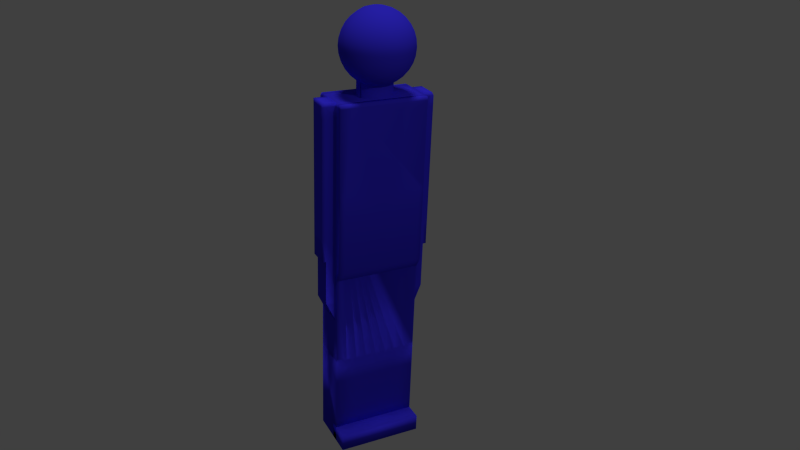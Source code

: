 # Source: new_model_upload.blend  (saved by Blender 2.68.0; exported with 4.5.12 LTS)
import bpy
from mathutils import Matrix  # noqa: F401  (used for matrix-valued properties, if any)

bpy.ops.wm.read_factory_settings(use_empty=True)
scene = bpy.context.scene
scene.name = 'Scene'

# ---- collections
col_collection_1 = bpy.data.collections.new('Collection 1'); scene.collection.children.link(col_collection_1)

# ---- materials (node trees are filled in below, after node groups)
mat_material_001 = bpy.data.materials.new('Material.001')
mat_material_001.alpha_threshold = 0.0
mat_material_001.use_transparent_shadow = False
mat_material_001.diffuse_color = (0.04349, 0.03094, 0.8524, 1.0)
mat_material_001.roughness = 0.5
mat_material_001.line_color = (0.0, 0.0, 0.0, 1.0)

# ---- material node trees

# ---- world
world_world = bpy.data.worlds.new('World'); scene.world = world_world
world_world.color = (0.05088, 0.05088, 0.05088)
world_world.use_sun_shadow = False
world_world.sun_shadow_jitter_overblur = 0.0
world_world.cycles.sampling_method = 'MANUAL'
world_world.cycles.sample_map_resolution = 256

# ---- cameras
cam_camera = bpy.data.cameras.new('Camera')
cam_camera.clip_end = 100.0
cam_camera.lens = 35.0
cam_camera.sensor_width = 32.0
cam_camera.sensor_height = 18.0
cam_camera.ortho_scale = 7.314
cam_camera.dof.focus_distance = 0.0
cam_camera.dof.aperture_fstop = 128.0

# ---- lights
light_hemi = bpy.data.lights.new('Hemi', 'SUN')
light_hemi.transmission_factor = 0.0
light_hemi.angle = 0.1993
light_hemi.energy = 1.0
light_hemi.shadow_buffer_clip_start = 0.5
light_hemi.shadow_soft_size = 0.1
light_hemi.shadow_cascade_max_distance = 1000.0
light_hemi.cycles.use_multiple_importance_sampling = False
light_lamp = bpy.data.lights.new('Lamp', 'POINT')
light_lamp.transmission_factor = 0.0
light_lamp.cutoff_distance = 30.0
light_lamp.energy = 100.0
light_lamp.shadow_buffer_clip_start = 1.001
light_lamp.shadow_soft_size = 0.1
light_lamp.shadow_maximum_resolution = 0.006
light_lamp.use_absolute_resolution = True
light_lamp.cycles.use_multiple_importance_sampling = False

# ---- meshes
me_sphere = bpy.data.meshes.new('Sphere')
me_sphere.from_pydata([(-0.1951, 0.0, 0.9808), (-0.3827, 0.0, 0.9239), (-0.508, 0.0, 0.8315), (-0.6595, 0.0, 0.7071), (-0.7839, 0.0, 0.5556), (-0.8763, 0.0, 0.3827), (-0.9332, 0.0, 0.1951), (-0.9524, 0.0, 7.55e-08), (-0.9332, 0.0, -0.1951), (-0.8763, 0.0, -0.3827), (-0.7839, 0.0, -0.5556), (-0.6595, 0.0, -0.7071), (-0.5556, 0.0, -0.8315), (-0.3827, 0.0, -0.9239), (-0.1951, 0.0, -0.9808), (-0.1913, 0.03806, 0.9808), (-0.3753, 0.07466, 0.9239), (-0.4973, 0.1084, 0.8315), (-0.6459, 0.1379, 0.7071), (-0.7679, 0.1622, 0.5556), (-0.8585, 0.1802, 0.3827), (-0.9143, 0.1913, 0.1951), (-0.9332, 0.1951, 1.192e-07), (-0.9143, 0.1913, -0.1951), (-0.8585, 0.1802, -0.3827), (-0.7679, 0.1622, -0.5556), (-0.6459, 0.1379, -0.7071), (-0.5449, 0.1084, -0.8315), (-0.3753, 0.07466, -0.9239), (-0.1913, 0.03806, -0.9808), (-0.1802, 0.07466, 0.9808), (-0.3536, 0.1464, 0.9239), (-0.4657, 0.2126, 0.8315), (-0.6057, 0.2706, 0.7071), (-0.7206, 0.3182, 0.5556), (-0.8059, 0.3536, 0.3827), (-0.8585, 0.3753, 0.1951), (-0.8763, 0.3827, 1.192e-07), (-0.8585, 0.3753, -0.1951), (-0.8059, 0.3536, -0.3827), (-0.7206, 0.3182, -0.5556), (-0.6057, 0.2706, -0.7071), (-0.5133, 0.2126, -0.8315), (-0.3536, 0.1464, -0.9239), (-0.1802, 0.07466, -0.9808), (-0.1622, 0.1084, 0.9808), (-0.3182, 0.2126, 0.9239), (-0.4143, 0.3087, 0.8315), (-0.5403, 0.3928, 0.7071), (-0.6437, 0.4619, 0.5556), (-0.7206, 0.5133, 0.3827), (-0.7679, 0.5449, 0.1951), (-0.7839, 0.5556, 1.192e-07), (-0.7679, 0.5449, -0.1951), (-0.7206, 0.5133, -0.3827), (-0.6437, 0.4619, -0.5556), (-0.5403, 0.3928, -0.7071), (-0.4619, 0.3087, -0.8315), (-0.3182, 0.2126, -0.9239), (-0.1622, 0.1084, -0.9808), (-0.1379, 0.1379, 0.9808), (-0.2706, 0.2706, 0.9239), (-0.3452, 0.3928, 0.8315), (-0.4524, 0.5, 0.7071), (-0.5403, 0.5879, 0.5556), (-0.6057, 0.6533, 0.3827), (-0.6459, 0.6935, 0.1951), (-0.6595, 0.7071, 1.192e-07), (-0.6459, 0.6935, -0.1951), (-0.6057, 0.6533, -0.3827), (-0.5403, 0.5879, -0.5556), (-0.4524, 0.5, -0.7071), (-0.3928, 0.3928, -0.8315), (-0.2706, 0.2706, -0.9239), (-0.1379, 0.1379, -0.9808), (-0.1084, 0.1622, 0.9808), (-0.2126, 0.3182, 0.9239), (-0.261, 0.4619, 0.8315), (-0.3452, 0.5879, 0.7071), (-0.4143, 0.6913, 0.5556), (-0.4657, 0.7682, 0.3827), (-0.4973, 0.8155, 0.1951), (-0.508, 0.8315, 1.192e-07), (-0.4973, 0.8155, -0.1951), (-0.4657, 0.7682, -0.3827), (-0.4143, 0.6913, -0.5556), (-0.3452, 0.5879, -0.7071), (-0.3087, 0.4619, -0.8315), (-0.2126, 0.3182, -0.9239), (-0.1084, 0.1622, -0.9808), (-0.07466, 0.1802, 0.9808), (-0.1464, 0.3536, 0.9239), (-0.2126, 0.5133, 0.8315), (-0.2706, 0.6533, 0.7071), (-0.2706, 0.7682, 0.5556), (-0.3059, 0.8536, 0.3827), (-0.3277, 0.9061, 0.1951), (-0.3351, 0.9239, 1.192e-07), (-0.3277, 0.9061, -0.1951), (-0.3059, 0.8536, -0.3827), (-0.3182, 0.7682, -0.5556), (-0.2706, 0.6533, -0.7071), (-0.2126, 0.5133, -0.8315), (-0.1464, 0.3536, -0.9239), (-0.07466, 0.1802, -0.9808), (-0.03806, 0.1913, 0.9808), (-0.07466, 0.3753, 0.9239), (-0.1084, 0.5449, 0.8315), (-0.1379, 0.6935, 0.7071), (-0.1622, 0.8155, 0.5556), (-0.1802, 0.9061, 0.3827), (-0.1913, 0.9619, 0.1951), (-0.1951, 0.9808, 1.192e-07), (-0.1913, 0.9619, -0.1951), (-0.1802, 0.9061, -0.3827), (-0.1622, 0.8155, -0.5556), (-0.1379, 0.6935, -0.7071), (-0.1084, 0.5449, -0.8315), (-0.07466, 0.3753, -0.9239), (-0.03806, 0.1913, -0.9808), (3.445e-07, 0.1951, 0.9808), (3.631e-07, 0.3827, 0.9239), (3.631e-07, 0.5556, 0.8315), (4.003e-07, 0.7071, 0.7071), (4.152e-07, 0.8315, 0.5556), (3.705e-07, 0.9239, 0.3827), (4.749e-07, 0.9808, 0.1951), (3.407e-07, 1.0, 1.192e-07), (4.749e-07, 0.9808, -0.1951), (3.407e-07, 0.9239, -0.3827), (4.152e-07, 0.8315, -0.5556), (4.003e-07, 0.7071, -0.7071), (3.929e-07, 0.5556, -0.8315), (3.556e-07, 0.3827, -0.9239), (3.147e-07, 0.1951, -0.9808), (0.03806, 0.1913, 0.9808), (0.07466, 0.3753, 0.9239), (0.1084, 0.5449, 0.8315), (0.138, 0.6935, 0.7071), (0.1622, 0.8155, 0.5556), (0.1802, 0.9061, 0.3827), (0.1913, 0.9619, 0.1951), (0.1951, 0.9808, 1.192e-07), (0.1913, 0.9619, -0.1951), (0.1802, 0.9061, -0.3827), (0.1622, 0.8155, -0.5556), (0.138, 0.6935, -0.7071), (0.1084, 0.5449, -0.8315), (0.07466, 0.3753, -0.9239), (0.03806, 0.1913, -0.9808), (0.07466, 0.1802, 0.9808), (0.1464, 0.3536, 0.9239), (0.2126, 0.5133, 0.8315), (0.2706, 0.6533, 0.7071), (0.3182, 0.7682, 0.5556), (0.3536, 0.8536, 0.3827), (0.3753, 0.9061, 0.1951), (0.3827, 0.9239, 1.192e-07), (0.3753, 0.9061, -0.1951), (0.3536, 0.8536, -0.3827), (0.3182, 0.7682, -0.5556), (0.2706, 0.6533, -0.7071), (0.2126, 0.5133, -0.8315), (0.1464, 0.3536, -0.9239), (0.07466, 0.1802, -0.9808), (0.1084, 0.1622, 0.9808), (0.2126, 0.3182, 0.9239), (0.3087, 0.4619, 0.8315), (0.3928, 0.5879, 0.7071), (0.4619, 0.6913, 0.5556), (0.5133, 0.7682, 0.3827), (0.5449, 0.8155, 0.1951), (0.5556, 0.8315, 1.192e-07), (0.5449, 0.8155, -0.1951), (0.5133, 0.7682, -0.3827), (0.4619, 0.6913, -0.5556), (0.3928, 0.5879, -0.7071), (0.3087, 0.4619, -0.8315), (0.2126, 0.3182, -0.9239), (0.1084, 0.1622, -0.9808), (0.138, 0.1379, 0.9808), (0.2706, 0.2706, 0.9239), (0.3928, 0.3928, 0.8315), (0.5, 0.5, 0.7071), (0.5879, 0.5879, 0.5556), (0.6533, 0.6533, 0.3827), (0.6935, 0.6935, 0.1951), (0.7071, 0.7071, 1.192e-07), (0.6935, 0.6935, -0.1951), (0.6533, 0.6533, -0.3827), (0.5879, 0.5879, -0.5556), (0.5, 0.5, -0.7071), (0.3928, 0.3928, -0.8315), (0.2706, 0.2706, -0.9239), (0.138, 0.1379, -0.9808), (0.1622, 0.1084, 0.9808), (0.3182, 0.2126, 0.9239), (0.4619, 0.3087, 0.8315), (0.5879, 0.3928, 0.7071), (0.6913, 0.4619, 0.5556), (0.7629, 0.5133, 0.3827), (0.8102, 0.5449, 0.1951), (0.8262, 0.5556, 1.192e-07), (0.8155, 0.5449, -0.1951), (0.7682, 0.5133, -0.3827), (0.6913, 0.4619, -0.5556), (0.5879, 0.3928, -0.7071), (0.4619, 0.3087, -0.8315), (0.3182, 0.2126, -0.9239), (0.1622, 0.1084, -0.9808), (0.1802, 0.07466, 0.9808), (0.3536, 0.1464, 0.9239), (0.5133, 0.2126, 0.8315), (0.6533, 0.2706, 0.7071), (0.7682, 0.3182, 0.5556), (0.8482, 0.3536, 0.3827), (0.9008, 0.3753, 0.1951), (0.9186, 0.3827, 1.192e-07), (0.9061, 0.3753, -0.1951), (0.8536, 0.3536, -0.3827), (0.7682, 0.3182, -0.5556), (0.6533, 0.2706, -0.7071), (0.5133, 0.2126, -0.8315), (0.3536, 0.1464, -0.9239), (0.1802, 0.07466, -0.9808), (0.1913, 0.03806, 0.9808), (0.3753, 0.07466, 0.9239), (0.5449, 0.1084, 0.8315), (0.6935, 0.1379, 0.7071), (0.8155, 0.1622, 0.5556), (0.9008, 0.1802, 0.3827), (0.9566, 0.1913, 0.1951), (0.9755, 0.1951, 1.192e-07), (0.9619, 0.1913, -0.1951), (0.9061, 0.1802, -0.3827), (0.8155, 0.1622, -0.5556), (0.6935, 0.1379, -0.7071), (0.5449, 0.1084, -0.8315), (0.3753, 0.07466, -0.9239), (0.1913, 0.03806, -0.9808), (0.1951, -3.353e-08, 0.9808), (0.3827, -5.215e-08, 0.9239), (0.5556, -6.706e-08, 0.8315), (0.7071, -5.96e-08, 0.7071), (0.8315, -1.043e-07, 0.5556), (0.9239, -1.49e-07, 0.3827), (0.9808, -1.49e-07, 0.1951), (1.0, -1.043e-07, 1.192e-07), (0.9808, -1.49e-07, -0.1951), (0.9239, -4.47e-08, -0.3827), (0.8315, -1.043e-07, -0.5556), (0.7071, -5.96e-08, -0.7071), (0.5556, -9.686e-08, -0.8315), (0.3827, -2.235e-08, -0.9239), (0.1951, 0.0, -0.9808), (0.1913, -0.03806, 0.9808), (0.3753, -0.07466, 0.9239), (0.5449, -0.1084, 0.8315), (0.6935, -0.1379, 0.7071), (0.8155, -0.1622, 0.5556), (0.9008, -0.1802, 0.3827), (0.9566, -0.1913, 0.1951), (0.9755, -0.1951, 1.192e-07), (0.9619, -0.1913, -0.1951), (0.9061, -0.1802, -0.3827), (0.8155, -0.1622, -0.5556), (0.6935, -0.1379, -0.7071), (0.5449, -0.1084, -0.8315), (0.3753, -0.07466, -0.9239), (0.1913, -0.03806, -0.9808), (0.1802, -0.07466, 0.9808), (0.3536, -0.1464, 0.9239), (0.5133, -0.2126, 0.8315), (0.6533, -0.2706, 0.7071), (0.7682, -0.3182, 0.5556), (0.8482, -0.3536, 0.3827), (0.9008, -0.3753, 0.1951), (0.9186, -0.3827, 1.192e-07), (0.9061, -0.3753, -0.1951), (0.8536, -0.3536, -0.3827), (0.7682, -0.3182, -0.5556), (0.6533, -0.2706, -0.7071), (0.5133, -0.2126, -0.8315), (0.3536, -0.1464, -0.9239), (0.1802, -0.07466, -0.9808), (0.1622, -0.1084, 0.9808), (0.3182, -0.2126, 0.9239), (0.4619, -0.3087, 0.8315), (0.5879, -0.3928, 0.7071), (0.6913, -0.4619, 0.5556), (0.7629, -0.5133, 0.3827), (0.8102, -0.5449, 0.1951), (0.8262, -0.5556, 1.192e-07), (0.8155, -0.5449, -0.1951), (0.7682, -0.5133, -0.3827), (0.6913, -0.4619, -0.5556), (0.5879, -0.3928, -0.7071), (0.4619, -0.3087, -0.8315), (0.3182, -0.2126, -0.9239), (0.1622, -0.1084, -0.9808), (0.138, -0.1379, 0.9808), (0.2706, -0.2706, 0.9239), (0.3928, -0.3928, 0.8315), (0.5, -0.5, 0.7071), (0.5879, -0.5879, 0.5556), (0.6533, -0.6533, 0.3827), (0.6935, -0.6935, 0.1951), (0.7071, -0.7071, 1.192e-07), (0.6935, -0.6935, -0.1951), (0.6533, -0.6533, -0.3827), (0.5879, -0.5879, -0.5556), (0.5, -0.5, -0.7071), (0.3928, -0.3928, -0.8315), (0.2706, -0.2706, -0.9239), (0.1379, -0.1379, -0.9808), (0.1084, -0.1622, 0.9808), (0.2126, -0.3182, 0.9239), (0.3087, -0.4619, 0.8315), (0.3928, -0.5879, 0.7071), (0.4619, -0.6913, 0.5556), (0.5133, -0.7682, 0.3827), (0.5449, -0.8155, 0.1951), (0.5556, -0.8315, 1.192e-07), (0.5449, -0.8155, -0.1951), (0.5133, -0.7682, -0.3827), (0.4619, -0.6913, -0.5556), (0.3928, -0.5879, -0.7071), (0.3087, -0.4619, -0.8315), (0.2126, -0.3182, -0.9239), (0.1084, -0.1622, -0.9808), (3.258e-07, 0.0, -1.0), (0.07466, -0.1802, 0.9808), (0.1464, -0.3536, 0.9239), (0.2126, -0.5133, 0.8315), (0.2706, -0.6533, 0.7071), (0.3182, -0.7682, 0.5556), (0.3536, -0.8536, 0.3827), (0.3753, -0.9061, 0.1951), (0.3827, -0.9239, 1.192e-07), (0.3753, -0.9061, -0.1951), (0.3536, -0.8536, -0.3827), (0.3182, -0.7682, -0.5556), (0.2706, -0.6533, -0.7071), (0.2126, -0.5133, -0.8315), (0.1464, -0.3536, -0.9239), (0.07466, -0.1802, -0.9808), (0.03806, -0.1913, 0.9808), (0.07466, -0.3753, 0.9239), (0.1084, -0.5449, 0.8315), (0.1379, -0.6935, 0.7071), (0.1622, -0.8155, 0.5556), (0.1802, -0.9061, 0.3827), (0.1913, -0.9619, 0.1951), (0.1951, -0.9808, 1.192e-07), (0.1913, -0.9619, -0.1951), (0.1802, -0.9061, -0.3827), (0.1622, -0.8155, -0.5556), (0.1379, -0.6935, -0.7071), (0.1084, -0.5449, -0.8315), (0.07466, -0.3753, -0.9239), (0.03806, -0.1913, -0.9808), (2.774e-07, -0.1951, 0.9808), (2.513e-07, -0.3827, 0.9239), (2.29e-07, -0.5556, 0.8315), (0.04762, -0.7071, 0.7071), (0.04762, -0.8315, 0.5556), (0.04762, -0.9239, 0.3827), (0.04762, -0.9808, 0.1951), (0.04762, -1.0, 1.192e-07), (0.04762, -0.9808, -0.1951), (1.768e-07, -0.9239, -0.3827), (2.215e-07, -0.8315, -0.5556), (2.215e-07, -0.7071, -0.7071), (2.141e-07, -0.5556, -0.8315), (3.109e-07, -0.3827, -0.9239), (3.147e-07, -0.1951, -0.9808), (-0.03806, -0.1913, 0.9808), (-0.07466, -0.3753, 0.9239), (-0.1084, -0.5449, 0.8315), (-0.09033, -0.6935, 0.7071), (-0.1146, -0.8155, 0.5556), (-0.1326, -0.9061, 0.3827), (-0.1437, -0.9619, 0.1951), (-0.1475, -0.9808, 1.192e-07), (-0.1437, -0.9619, -0.1951), (-0.1326, -0.9061, -0.3827), (-0.1146, -0.8155, -0.5556), (-0.09033, -0.6935, -0.7071), (-0.1084, -0.5449, -0.8315), (-0.07466, -0.3753, -0.9239), (-0.03806, -0.1913, -0.9808), (-0.07466, -0.1802, 0.9808), (-0.1464, -0.3536, 0.9239), (-0.165, -0.5133, 0.8315), (-0.223, -0.6533, 0.7071), (-0.2706, -0.7682, 0.5556), (-0.3059, -0.8536, 0.3827), (-0.3277, -0.9061, 0.1951), (-0.3351, -0.9239, 1.192e-07), (-0.3277, -0.9061, -0.1951), (-0.3059, -0.8536, -0.3827), (-0.2706, -0.7682, -0.5556), (-0.223, -0.6533, -0.7071), (-0.2126, -0.5133, -0.8315), (-0.1464, -0.3536, -0.9239), (-0.07466, -0.1802, -0.9808), (-0.1084, -0.1622, 0.9808), (-0.2126, -0.3182, 0.9239), (-0.261, -0.4619, 0.8315), (-0.3452, -0.5879, 0.7071), (-0.4143, -0.6913, 0.5556), (-0.4657, -0.7682, 0.3827), (-0.4973, -0.8155, 0.1951), (-0.508, -0.8315, 1.192e-07), (-0.4973, -0.8155, -0.1951), (-0.4657, -0.7682, -0.3827), (-0.4143, -0.6913, -0.5556), (-0.3452, -0.5879, -0.7071), (-0.3087, -0.4619, -0.8315), (-0.2126, -0.3182, -0.9239), (-0.1084, -0.1622, -0.9808), (-0.1379, -0.1379, 0.9808), (-0.2706, -0.2706, 0.9239), (-0.3452, -0.3928, 0.8315), (-0.4524, -0.5, 0.7071), (-0.5403, -0.5879, 0.5556), (-0.6057, -0.6533, 0.3827), (-0.6459, -0.6935, 0.1951), (-0.6595, -0.7071, 1.192e-07), (-0.6459, -0.6935, -0.1951), (-0.6057, -0.6533, -0.3827), (-0.5403, -0.5879, -0.5556), (-0.4524, -0.5, -0.7071), (-0.3928, -0.3928, -0.8315), (-0.2706, -0.2706, -0.9239), (-0.1379, -0.1379, -0.9808), (5.491e-08, -1.81e-07, 1.0), (-0.1622, -0.1084, 0.9808), (-0.3182, -0.2126, 0.9239), (-0.4143, -0.3087, 0.8315), (-0.5403, -0.3928, 0.7071), (-0.6437, -0.4619, 0.5556), (-0.7206, -0.5133, 0.3827), (-0.7679, -0.5449, 0.1951), (-0.7839, -0.5556, 1.192e-07), (-0.7679, -0.5449, -0.1951), (-0.7206, -0.5133, -0.3827), (-0.6437, -0.4619, -0.5556), (-0.5403, -0.3928, -0.7071), (-0.4619, -0.3087, -0.8315), (-0.3182, -0.2126, -0.9239), (-0.1622, -0.1084, -0.9808), (-0.1802, -0.07466, 0.9808), (-0.3536, -0.1464, 0.9239), (-0.4657, -0.2126, 0.8315), (-0.6057, -0.2706, 0.7071), (-0.7206, -0.3182, 0.5556), (-0.8059, -0.3536, 0.3827), (-0.8585, -0.3753, 0.1951), (-0.8763, -0.3827, 1.192e-07), (-0.8585, -0.3753, -0.1951), (-0.8059, -0.3536, -0.3827), (-0.7206, -0.3182, -0.5556), (-0.6057, -0.2706, -0.7071), (-0.5133, -0.2126, -0.8315), (-0.3536, -0.1464, -0.9239), (-0.1802, -0.07466, -0.9808), (-0.1913, -0.03806, 0.9808), (-0.3753, -0.07466, 0.9239), (-0.4973, -0.1084, 0.8315), (-0.6459, -0.1379, 0.7071), (-0.7679, -0.1622, 0.5556), (-0.8585, -0.1802, 0.3827), (-0.9143, -0.1913, 0.1951), (-0.9332, -0.1951, 1.192e-07), (-0.9143, -0.1913, -0.1951), (-0.8585, -0.1802, -0.3827), (-0.7679, -0.1622, -0.5556), (-0.6459, -0.1379, -0.7071), (-0.5449, -0.1084, -0.8315), (-0.3753, -0.07466, -0.9239), (-0.1913, -0.03806, -0.9808), (-0.6368, 1.204, -3.775), (-0.6368, -1.204, -3.775), (8.559e-07, -0.4812, -0.7167), (8.559e-07, -0.4812, -1.399), (-0.09906, -0.498, -0.7167), (-0.09906, -0.498, -1.399), (-0.1943, -0.4691, -0.7167), (-0.1943, -0.4691, -1.399), (-0.2821, -0.4222, -0.7167), (-0.2821, -0.4222, -1.399), (-0.359, -0.359, -0.7167), (-0.359, -0.359, -1.399), (-0.4222, -0.2821, -0.7167), (-0.4222, -0.2821, -1.399), (-0.4691, -0.1943, -0.7167), (-0.4691, -0.1943, -1.399), (-0.498, -0.09906, -0.7167), (-0.498, -0.09906, -1.399), (-0.5078, 1.203e-06, -0.7167), (-0.5078, 1.203e-06, -1.399), (-0.498, 0.09906, -0.7167), (-0.498, 0.09906, -1.399), (-0.4691, 0.1943, -0.7167), (-0.4691, 0.1943, -1.399), (-0.4222, 0.2821, -0.7167), (-0.4222, 0.2821, -1.399), (-0.359, 0.359, -0.7167), (-0.359, 0.359, -1.399), (-0.2821, 0.4222, -0.7167), (-0.2821, 0.4222, -1.399), (-0.1943, 0.4691, -0.7167), (-0.1943, 0.4691, -1.399), (-0.09906, 0.498, -0.7167), (-0.09906, 0.498, -1.399), (-0.1121, 0.5078, -0.7167), (-0.07907, 0.5078, -1.453), (-0.01308, 0.498, -0.7167), (0.01861, 0.498, -1.436), (0.08217, 0.4691, -0.7167), (0.1125, 0.4691, -1.421), (0.17, 0.4222, -0.7167), (0.1991, 0.4222, -1.406), (0.2469, 0.359, -0.7167), (0.275, 0.359, -1.393), (0.3101, 0.2821, -0.7167), (0.3372, 0.2821, -1.383), (0.357, 0.1943, -0.7167), (0.3835, 0.1943, -1.375), (0.3859, 0.09906, -0.7167), (0.412, 0.09906, -1.37), (0.3956, 7.514e-07, -0.7167), (0.4216, 7.525e-07, -1.368), (0.3859, -0.09906, -0.7167), (0.412, -0.09906, -1.37), (0.357, -0.1943, -0.7167), (0.3835, -0.1943, -1.375), (0.31, -0.2821, -0.7167), (0.3372, -0.2821, -1.383), (0.2469, -0.359, -0.7167), (0.275, -0.359, -1.393), (0.17, -0.4222, -0.7167), (0.1991, -0.4222, -1.406), (0.08217, -0.4691, -0.7167), (0.1125, -0.4691, -1.421), (0.09906, -0.4715, -0.7167), (0.1292, -0.4715, -1.418), (0.3978, 1.204, -3.775), (0.3978, -1.204, -3.775), (-0.6368, -1.204, -1.367), (-0.6368, 1.204, -1.367), (0.3978, 1.204, -1.367), (0.3978, -1.204, -1.367), (-0.6368, 1.204, -8.816), (-0.6368, -1.204, -8.816), (0.3978, 1.204, -8.816), (0.3978, -1.204, -8.816), (-0.6368, 1.204, -8.816), (-0.6368, -1.204, -8.816), (0.3978, 1.204, -8.816), (0.3978, -1.204, -8.816), (-0.6368, 1.204, -11.58), (-0.6368, -1.204, -11.58), (0.3978, 1.204, -11.58), (0.3978, -1.204, -11.58), (0.508, 1.204, -11.58), (0.508, -1.204, -11.58), (0.8809, 1.204, -11.58), (0.8809, -1.204, -11.58), (0.508, 1.204, -11.1), (0.508, -1.204, -11.1), (0.8809, 1.204, -11.1), (0.8809, -1.204, -11.1), (-0.6368, -1.204, -6.296), (0.3978, -1.204, -6.296), (-0.04874, -1.204, -8.816), (-0.04874, -1.204, -1.367), (0.3978, -1.204, -2.571), (-0.6368, -1.204, -2.571), (-0.6368, -1.204, -7.556), (0.3978, -1.204, -7.556), (0.2453, -1.204, -8.816), (0.2453, -1.204, -3.775), (-0.3428, -1.204, -1.367), (0.3978, -1.204, -3.173), (-0.6368, -1.204, -1.969), (-0.6368, -1.204, -5.035), (0.3978, -1.204, -5.035), (-0.3428, -1.204, -8.816), (-0.3428, -1.204, -3.775), (0.2453, -1.204, -1.367), (0.3978, -1.204, -1.969), (-0.6368, -1.204, -3.173), (-0.04874, -1.204, -7.556), (0.2453, -1.204, -6.296), (-0.3428, -1.204, -6.296), (0.2453, -1.204, -2.571), (-0.3428, -1.204, -2.571), (-0.3428, -1.204, -7.556), (-0.3428, -1.204, -3.173), (0.2453, -1.204, -7.556), (0.2453, -1.204, -5.035), (-0.3428, -1.204, -5.035), (0.2453, -1.204, -3.173), (0.2453, -1.204, -1.969), (-0.3428, -1.204, -1.969), (-0.6368, -1.204, -8.186), (0.3978, -1.204, -8.186), (0.3923, -1.204, -8.816), (0.3923, -1.204, -3.775), (-0.4898, -1.204, -1.367), (0.3978, -1.204, -3.474), (-0.6368, -1.204, -1.668), (-0.6368, -1.204, -4.405), (0.3978, -1.204, -4.405), (-0.4898, -1.204, -8.816), (-0.4898, -1.204, -3.775), (0.3923, -1.204, -1.367), (0.3978, -1.204, -1.668), (-0.6368, -1.204, -3.474), (-0.04874, -1.204, -8.186), (0.3923, -1.204, -6.296), (0.3923, -1.204, -2.571), (-0.6368, -1.204, -6.926), (0.3978, -1.204, -6.926), (0.09828, -1.204, -8.816), (-0.1958, -1.204, -1.367), (0.3978, -1.204, -2.872), (-0.6368, -1.204, -2.27), (-0.6368, -1.204, -5.665), (0.3978, -1.204, -5.665), (-0.1958, -1.204, -8.816), (0.09828, -1.204, -1.367), (0.3978, -1.204, -2.27), (-0.6368, -1.204, -2.872), (-0.04874, -1.204, -6.926), (-0.4898, -1.204, -6.296), (-0.4898, -1.204, -2.571), (-0.3428, -1.204, -8.186), (-0.3428, -1.204, -6.983), (-0.1958, -1.204, -7.556), (-0.4898, -1.204, -7.556), (-0.3428, -1.204, -3.474), (-0.3428, -1.204, -2.872), (-0.4898, -1.204, -3.173), (0.2453, -1.204, -8.186), (0.2453, -1.204, -6.983), (0.3923, -1.204, -7.556), (0.09828, -1.204, -7.556), (0.2453, -1.204, -5.665), (0.2453, -1.204, -4.405), (0.3923, -1.204, -5.035), (-0.3428, -1.204, -5.665), (-0.3428, -1.204, -4.405), (-0.4898, -1.204, -5.035), (0.2453, -1.204, -3.474), (0.2453, -1.204, -2.872), (0.3923, -1.204, -3.173), (0.2453, -1.204, -2.27), (0.2453, -1.204, -1.668), (0.3923, -1.204, -1.969), (-0.3428, -1.204, -2.27), (-0.3428, -1.204, -1.668), (-0.4898, -1.204, -1.969), (-0.4898, -1.204, -8.186), (-0.4898, -1.204, -3.474), (0.09828, -1.204, -8.186), (-0.4898, -1.204, -5.665), (-0.4898, -1.204, -2.27), (-0.1958, -1.204, -8.186), (-0.1958, -1.204, -6.926), (-0.4898, -1.204, -6.926), (-0.4898, -1.204, -2.872), (0.3923, -1.204, -8.186), (0.3923, -1.204, -6.926), (0.09828, -1.204, -6.926), (0.3923, -1.204, -5.665), (0.3923, -1.204, -4.405), (-0.4898, -1.204, -4.405), (0.3923, -1.204, -3.474), (0.3923, -1.204, -2.872), (0.3923, -1.204, -2.27), (0.3923, -1.204, -1.668), (-0.4898, -1.204, -1.668), (0.09828, 1.553, -3.173), (0.2453, 1.553, -2.872), (-0.04874, -1.47, -5.665), (0.2453, 1.553, -3.474), (0.2453, -1.472, -3.775), (-0.3428, -1.472, -1.367), (-0.3428, -1.472, -3.775), (0.2453, -1.472, -1.367), (-0.1958, 1.553, -2.571), (0.2453, -1.472, -6.296), (-0.3428, -1.472, -6.296), (-0.04874, 1.553, -2.27), (-0.04874, 1.553, -2.872), (0.2453, -1.472, -2.571), (-0.3428, -1.472, -2.571), (-0.3428, -1.472, -3.173), (0.2453, -1.472, -5.035), (-0.3428, -1.472, -5.035), (0.2453, -1.472, -3.173), (0.2453, -1.472, -1.969), (-0.3428, -1.472, -1.969), (-0.04874, 1.553, -5.665), (-0.04874, -1.47, -6.983), (-0.1958, 1.553, -1.367), (0.09828, 1.553, -3.775), (0.09828, 1.553, -1.367), (-0.1958, 1.553, -3.775), (0.09828, 1.553, -2.571), (-0.04874, 1.553, -1.668), (-0.04874, 1.553, -3.474), (-0.1958, -1.47, -6.296), (-0.04874, -1.472, -5.665), (-0.3428, -1.47, -6.296), (-0.04874, 1.553, -4.405), (0.2453, 1.553, -1.969), (-0.3428, 1.553, -1.969), (-0.3428, -1.472, -6.983), (-0.3428, -1.472, -3.474), (-0.3428, -1.472, -2.872), (-0.3428, 1.553, -3.173), (0.2453, -1.472, -6.983), (0.2453, -1.472, -5.665), (0.2453, -1.472, -4.405), (0.2453, 1.553, -5.035), (-0.3428, -1.472, -5.665), (-0.3428, -1.472, -4.405), (-0.3428, 1.553, -5.035), (0.2453, -1.472, -3.474), (0.2453, -1.472, -2.872), (0.2453, 1.553, -3.173), (0.2453, -1.472, -2.27), (0.2453, -1.472, -1.668), (0.2453, 1.553, -2.571), (-0.3428, -1.472, -2.27), (-0.3428, -1.472, -1.668), (-0.3428, 1.553, -2.571), (0.09828, -1.472, -5.665), (-0.04874, 1.553, -1.969), (-0.04874, 1.553, -3.173), (0.2453, -1.47, -6.296), (-0.04874, 1.553, -5.035), (-0.3428, 1.553, -1.367), (-0.04874, -1.47, -6.296), (0.2453, 1.553, -3.775), (-0.1958, -1.472, -5.665), (0.2453, 1.553, -1.367), (-0.3428, 1.553, -3.775), (-0.04874, 1.553, -2.571), (-0.04874, 1.553, -1.367), (-0.04874, 1.553, -3.775), (-0.6368, 1.204, -6.296), (0.3978, 1.204, -6.296), (-0.04874, 1.204, -8.816), (0.3978, 1.204, -2.571), (-0.04874, 1.204, -1.367), (-0.6368, 1.204, -2.571), (-0.6368, 1.204, -5.035), (0.3978, 1.204, -5.035), (-0.3428, 1.204, -8.816), (-0.3428, 1.204, -3.775), (0.3978, 1.204, -3.173), (0.2453, 1.204, -1.367), (-0.6368, 1.204, -3.173), (-0.6368, 1.204, -7.556), (0.3978, 1.204, -7.556), (0.2453, 1.204, -8.816), (0.2453, 1.204, -3.775), (0.3978, 1.204, -1.969), (-0.3428, 1.204, -1.367), (-0.6368, 1.204, -1.969), (-0.04874, 1.204, -7.556), (-0.3428, 1.204, -6.296), (0.2453, 1.204, -6.296), (-0.3428, 1.204, -2.571), (0.2453, 1.204, -2.571), (0.2453, 1.204, -7.556), (0.2453, 1.204, -3.173), (-0.3428, 1.204, -7.556), (-0.3428, 1.204, -5.035), (0.2453, 1.204, -5.035), (-0.3428, 1.204, -3.173), (-0.3428, 1.204, -1.969), (0.2453, 1.204, -1.969), (-0.6368, 1.204, -4.405), (0.3978, 1.204, -4.405), (-0.4898, 1.204, -8.816), (-0.4898, 1.204, -3.775), (0.3978, 1.204, -3.474), (0.3923, 1.204, -1.367), (-0.6368, 1.204, -3.474), (-0.6368, 1.204, -8.186), (0.3978, 1.204, -8.186), (0.3923, 1.204, -8.816), (0.3923, 1.204, -3.775), (0.3978, 1.204, -1.668), (-0.4898, 1.204, -1.367), (-0.6368, 1.204, -1.668), (-0.04874, 1.204, -8.186), (-0.4898, 1.204, -6.296), (-0.4898, 1.204, -2.571), (-0.6368, 1.204, -5.665), (0.3978, 1.204, -5.665), (-0.1958, 1.204, -8.816), (0.3978, 1.204, -2.872), (0.09828, 1.204, -1.367), (-0.6368, 1.204, -2.872), (-0.6368, 1.204, -6.926), (0.3978, 1.204, -6.926), (0.09828, 1.204, -8.816), (0.3978, 1.204, -2.27), (-0.1958, 1.204, -1.367), (-0.6368, 1.204, -2.27), (-0.04874, 1.204, -6.978), (0.3923, 1.204, -6.296), (0.3923, 1.204, -2.571), (0.2453, 1.204, -8.186), (0.2453, 1.204, -6.978), (0.09828, 1.204, -7.556), (0.3923, 1.204, -7.556), (0.2453, 1.204, -3.474), (0.2453, 1.204, -2.872), (0.3923, 1.204, -3.173), (-0.3428, 1.204, -8.186), (-0.3428, 1.204, -6.978), (-0.4898, 1.204, -7.556), (-0.1958, 1.204, -7.556), (-0.3428, 1.204, -5.665), (-0.3428, 1.204, -4.405), (-0.4898, 1.204, -5.035), (0.2453, 1.204, -5.665), (0.2453, 1.204, -4.405), (0.3923, 1.204, -5.035), (-0.3428, 1.204, -3.474), (-0.3428, 1.204, -2.872), (-0.4898, 1.204, -3.173), (-0.3428, 1.204, -2.27), (-0.3428, 1.204, -1.668), (-0.4898, 1.204, -1.969), (0.2453, 1.204, -2.27), (0.2453, 1.204, -1.668), (0.3923, 1.204, -1.969), (0.3923, 1.204, -8.186), (0.3923, 1.204, -3.474), (-0.1958, 1.204, -8.186), (0.3923, 1.204, -5.665), (0.3923, 1.204, -2.27), (0.09828, 1.204, -8.186), (0.09828, 1.204, -6.978), (0.3923, 1.204, -6.926), (0.3923, 1.204, -2.872), (-0.4898, 1.204, -8.186), (-0.4898, 1.204, -6.926), (-0.1958, 1.204, -6.978), (-0.4898, 1.204, -5.665), (-0.4898, 1.204, -4.405), (0.3923, 1.204, -4.405), (-0.4898, 1.204, -3.474), (-0.4898, 1.204, -2.872), (-0.4898, 1.204, -2.27), (-0.4898, 1.204, -1.668), (0.3923, 1.204, -1.668), (-0.3428, 1.458, -3.775), (0.2453, 1.458, -1.367), (0.2453, 1.458, -3.775), (-0.3428, 1.458, -1.367), (-0.3428, 1.458, -6.296), (0.2453, 1.458, -6.296), (-0.3428, 1.458, -2.571), (0.2453, 1.458, -2.571), (0.2453, 1.458, -3.173), (-0.3428, 1.458, -5.035), (0.2453, 1.458, -5.035), (-0.3428, 1.458, -3.173), (-0.3428, 1.458, -1.969), (0.2453, 1.458, -1.969), (-0.04874, 1.458, -5.665), (0.2453, 1.458, -6.978), (0.2453, 1.458, -3.474), (0.2453, 1.458, -2.872), (-0.3428, 1.458, -6.978), (-0.3428, 1.458, -5.665), (-0.3428, 1.458, -4.405), (0.2453, 1.458, -5.665), (0.2453, 1.458, -4.405), (-0.3428, 1.458, -3.474), (-0.3428, 1.458, -2.872), (-0.3428, 1.458, -2.27), (-0.3428, 1.458, -1.668), (0.2453, 1.458, -2.27), (0.2453, 1.458, -1.668), (-0.1958, 1.458, -5.665), (0.09828, 1.458, -5.665), (0.3978, 0.0, -11.58), (0.3978, 0.0, -8.816), (0.3978, 1.204, -4.09), (0.3978, -1.204, -8.501), (0.3978, 0.0, -8.816), (0.3978, 0.0, -3.775), (0.3978, -1.204, -3.624), (0.3978, 0.0, -1.367), (0.3978, 1.204, -3.624), (0.3978, 1.204, -10.2), (0.3978, -1.204, -10.2), (0.3978, -1.204, -4.09), (0.3978, -1.204, -1.517), (0.3978, -1.204, -6.611), (0.3978, -1.204, -2.721), (0.3978, -1.204, -5.981), (0.3978, -1.204, -2.42), (0.3978, -1.204, -7.871), (0.3978, -1.204, -3.323), (0.3978, -1.204, -4.72), (0.3978, -1.204, -1.818), (0.3978, -1.204, -7.241), (0.3978, -1.204, -3.022), (0.3978, -1.204, -5.35), (0.3978, -1.204, -2.119), (0.3978, 1.204, -8.501), (0.3978, 1.204, -1.517), (0.3978, 1.204, -5.981), (0.3978, 1.204, -2.721), (0.3978, 1.204, -6.611), (0.3978, 1.204, -2.42), (0.3978, 1.204, -4.72), (0.3978, 1.204, -3.323), (0.3978, 1.204, -7.871), (0.3978, 1.204, -1.818), (0.3978, 1.204, -5.35), (0.3978, 1.204, -3.022), (0.3978, 1.204, -7.241), (0.3978, 1.204, -2.119), (0.3978, 0.0, -10.2), (0.3978, 0.602, -11.58), (0.3978, 0.602, -8.816), (0.3978, 1.204, -3.933), (0.3978, -1.204, -8.659), (0.3978, 0.602, -8.816), (0.3978, 0.602, -3.775), (0.3978, -1.204, -3.7), (0.3978, -0.602, -1.367), (0.3978, 1.204, -3.7), (0.3978, 1.204, -9.507), (0.3978, -1.204, -10.89), (0.3978, -1.204, -3.933), (0.3978, -1.204, -1.442), (0.3978, -1.204, -6.453), (0.3978, -1.204, -2.646), (0.3978, -1.204, -6.138), (0.3978, -1.204, -2.496), (0.3978, -1.204, -7.713), (0.3978, -1.204, -3.248), (0.3978, -1.204, -4.878), (0.3978, -1.204, -1.894), (0.3978, -1.204, -7.398), (0.3978, -1.204, -3.098), (0.3978, -1.204, -5.193), (0.3978, -1.204, -2.044), (0.3978, 1.204, -8.659), (0.3978, 1.204, -1.442), (0.3978, 1.204, -6.138), (0.3978, 1.204, -2.646), (0.3978, 1.204, -6.453), (0.3978, 1.204, -2.496), (0.3978, 1.204, -4.878), (0.3978, 1.204, -3.248), (0.3978, 1.204, -7.713), (0.3978, 1.204, -1.894), (0.3978, 1.204, -5.193), (0.3978, 1.204, -3.098), (0.3978, 1.204, -7.398), (0.3978, 1.204, -2.044), (0.3978, -0.602, -11.58), (0.3978, -0.602, -8.816), (0.3978, 1.204, -4.248), (0.3978, -1.204, -8.344), (0.3978, -0.602, -8.816), (0.3978, -0.602, -3.775), (0.3978, -1.204, -3.549), (0.3978, 0.602, -1.367), (0.3978, 1.204, -3.549), (0.3978, 1.204, -10.89), (0.3978, -1.204, -9.507), (0.3978, -1.204, -4.248), (0.3978, -1.204, -1.593), (0.3978, -1.204, -6.768), (0.3978, -1.204, -2.797), (0.3978, -1.204, -5.823), (0.3978, -1.204, -2.345), (0.3978, -1.204, -8.029), (0.3978, -1.204, -3.399), (0.3978, -1.204, -4.563), (0.3978, -1.204, -1.743), (0.3978, -1.204, -7.083), (0.3978, -1.204, -2.947), (0.3978, -1.204, -5.508), (0.3978, -1.204, -2.195), (0.3978, 1.204, -8.344), (0.3978, 1.204, -1.593), (0.3978, 1.204, -5.823), (0.3978, 1.204, -2.797), (0.3978, 1.204, -6.768), (0.3978, 1.204, -2.345), (0.3978, 1.204, -4.563), (0.3978, 1.204, -3.399), (0.3978, 1.204, -8.029), (0.3978, 1.204, -1.743), (0.3978, 1.204, -5.508), (0.3978, 1.204, -2.947), (0.3978, 1.204, -7.083), (0.3978, 1.204, -2.195), (0.3978, 0.0, -10.89), (0.3978, 0.0, -9.507), (0.3978, 0.602, -10.2), (0.3978, -0.602, -10.2), (0.3978, -0.602, -10.89), (0.3978, 0.602, -10.89), (0.3978, 0.602, -9.507), (0.3978, -0.602, -9.507), (0.3978, 1.204, -3.854), (0.3978, -1.204, -8.737), (0.3978, 0.903, -8.816), (0.3978, 0.903, -3.775), (0.3978, -1.204, -3.854), (0.3978, -1.204, -6.374), (0.3978, -1.204, -6.217), (0.3978, -1.204, -7.635), (0.3978, -1.204, -4.957), (0.3978, -1.204, -7.477), (0.3978, -1.204, -5.114), (0.3978, 1.204, -8.737), (0.3978, 1.204, -6.217), (0.3978, 1.204, -6.374), (0.3978, 1.204, -4.957), (0.3978, 1.204, -7.635), (0.3978, 1.204, -5.114), (0.3978, 1.204, -7.477), (0.3978, 1.204, -4.326), (0.3978, -1.204, -8.265), (0.3978, -0.903, -8.816), (0.3978, -0.903, -3.775), (0.3978, -1.204, -4.326), (0.3978, -1.204, -6.847), (0.3978, -1.204, -5.744), (0.3978, -1.204, -8.107), (0.3978, -1.204, -4.484), (0.3978, -1.204, -7.005), (0.3978, -1.204, -5.587), (0.3978, 1.204, -8.265), (0.3978, 1.204, -5.744), (0.3978, 1.204, -6.847), (0.3978, 1.204, -4.484), (0.3978, 1.204, -8.107), (0.3978, 1.204, -5.587), (0.3978, 1.204, -7.005), (0.3978, 1.204, -4.011), (0.3978, -1.204, -8.58), (0.3978, 0.301, -8.816), (0.3978, 0.301, -3.775), (0.3978, -1.204, -4.011), (0.3978, -1.204, -6.532), (0.3978, -1.204, -6.059), (0.3978, -1.204, -7.792), (0.3978, -1.204, -4.799), (0.3978, -1.204, -7.32), (0.3978, -1.204, -5.272), (0.3978, 1.204, -8.58), (0.3978, 1.204, -6.059), (0.3978, 1.204, -6.532), (0.3978, 1.204, -4.799), (0.3978, 1.204, -7.792), (0.3978, 1.204, -5.272), (0.3978, 1.204, -7.32), (0.3978, 1.204, -4.169), (0.3978, -1.204, -8.422), (0.3978, -0.301, -8.816), (0.3978, -0.301, -3.775), (0.3978, -1.204, -4.169), (0.3978, -1.204, -6.689), (0.3978, -1.204, -5.902), (0.3978, -1.204, -7.95), (0.3978, -1.204, -4.641), (0.3978, -1.204, -7.162), (0.3978, -1.204, -5.429), (0.3978, 1.204, -8.422), (0.3978, 1.204, -5.902), (0.3978, 1.204, -6.689), (0.3978, 1.204, -4.641), (0.3978, 1.204, -7.95), (0.3978, 1.204, -5.429), (0.3978, 1.204, -7.162), (0.3978, 1.054, -3.775), (0.3978, -1.204, -3.737), (0.3978, -0.903, -1.367), (0.3978, 1.204, -3.737), (0.3978, -1.204, -1.405), (0.3978, -1.204, -2.609), (0.3978, -1.204, -2.533), (0.3978, -1.204, -3.211), (0.3978, -1.204, -1.931), (0.3978, -1.204, -3.135), (0.3978, -1.204, -2.007), (0.3978, 1.204, -1.405), (0.3978, 1.204, -2.609), (0.3978, 1.204, -2.533), (0.3978, 1.204, -3.211), (0.3978, 1.204, -1.931), (0.3978, 1.204, -3.135), (0.3978, 1.204, -2.007), (0.3978, -1.054, -3.775), (0.3978, -1.204, -3.512), (0.3978, 0.903, -1.367), (0.3978, 1.204, -3.512), (0.3978, -1.204, -1.63), (0.3978, -1.204, -2.834), (0.3978, -1.204, -2.308), (0.3978, -1.204, -3.436), (0.3978, -1.204, -1.706), (0.3978, -1.204, -2.91), (0.3978, -1.204, -2.232), (0.3978, 1.204, -1.63), (0.3978, 1.204, -2.834), (0.3978, 1.204, -2.308), (0.3978, 1.204, -3.436), (0.3978, 1.204, -1.706), (0.3978, 1.204, -2.91), (0.3978, 1.204, -2.232), (0.3978, 0.1505, -3.775), (0.3978, -1.204, -3.662), (0.3978, -0.301, -1.367), (0.3978, 1.204, -3.662), (0.3978, -1.204, -1.48), (0.3978, -1.204, -2.684), (0.3978, -1.204, -2.458), (0.3978, -1.204, -3.286), (0.3978, -1.204, -1.856), (0.3978, -1.204, -3.06), (0.3978, -1.204, -2.082), (0.3978, 1.204, -1.48), (0.3978, 1.204, -2.684), (0.3978, 1.204, -2.458), (0.3978, 1.204, -3.286), (0.3978, 1.204, -1.856), (0.3978, 1.204, -3.06), (0.3978, 1.204, -2.082), (0.3978, -0.1505, -3.775), (0.3978, -1.204, -3.587), (0.3978, 0.301, -1.367), (0.3978, 1.204, -3.587), (0.3978, -1.204, -1.555), (0.3978, -1.204, -2.759), (0.3978, -1.204, -2.383), (0.3978, -1.204, -3.361), (0.3978, -1.204, -1.781), (0.3978, -1.204, -2.985), (0.3978, -1.204, -2.157), (0.3978, 1.204, -1.555), (0.3978, 1.204, -2.759), (0.3978, 1.204, -2.383), (0.3978, 1.204, -3.361), (0.3978, 1.204, -1.781), (0.3978, 1.204, -2.985), (0.3978, 1.204, -2.157), (0.3978, 0.7525, -3.775), (0.3978, -0.7525, -3.775), (0.3978, 0.4515, -3.775), (0.3978, -0.4515, -3.775), (0.5678, 1.204, -3.775), (0.5678, -1.204, -3.775), (0.5678, 1.204, -1.367), (0.5678, -1.204, -1.367), (0.5678, -1.204, -2.571), (0.5678, -1.204, -3.173), (0.5678, -1.204, -1.969), (0.5678, -1.204, -3.474), (0.5678, -1.204, -1.668), (0.5678, -1.204, -2.872), (0.5678, -1.204, -2.27), (0.5678, 1.204, -2.571), (0.5678, 1.204, -3.173), (0.5678, 1.204, -1.969), (0.5678, 1.204, -3.474), (0.5678, 1.204, -1.668), (0.5678, 1.204, -2.872), (0.5678, 1.204, -2.27), (0.5678, 0.0, -3.775), (0.5678, -1.204, -3.624), (0.5678, 0.0, -1.367), (0.5678, 1.204, -3.624), (0.5678, -1.204, -1.517), (0.5678, -1.204, -2.721), (0.5678, -1.204, -2.42), (0.5678, -1.204, -3.323), (0.5678, -1.204, -1.818), (0.5678, -1.204, -3.022), (0.5678, -1.204, -2.119), (0.5678, 1.204, -1.517), (0.5678, 1.204, -2.721), (0.5678, 1.204, -2.42), (0.5678, 1.204, -3.323), (0.5678, 1.204, -1.818), (0.5678, 1.204, -3.022), (0.5678, 1.204, -2.119), (0.5678, 0.602, -3.775), (0.5678, -1.204, -3.7), (0.5678, -0.602, -1.367), (0.5678, 1.204, -3.7), (0.5678, -1.204, -1.442), (0.5678, -1.204, -2.646), (0.5678, -1.204, -2.496), (0.5678, -1.204, -3.248), (0.5678, -1.204, -1.894), (0.5678, -1.204, -3.098), (0.5678, -1.204, -2.044), (0.5678, 1.204, -1.442), (0.5678, 1.204, -2.646), (0.5678, 1.204, -2.496), (0.5678, 1.204, -3.248), (0.5678, 1.204, -1.894), (0.5678, 1.204, -3.098), (0.5678, 1.204, -2.044), (0.5678, -0.602, -3.775), (0.5678, -1.204, -3.549), (0.5678, 0.602, -1.367), (0.5678, 1.204, -3.549), (0.5678, -1.204, -1.593), (0.5678, -1.204, -2.797), (0.5678, -1.204, -2.345), (0.5678, -1.204, -3.399), (0.5678, -1.204, -1.743), (0.5678, -1.204, -2.947), (0.5678, -1.204, -2.195), (0.5678, 1.204, -1.593), (0.5678, 1.204, -2.797), (0.5678, 1.204, -2.345), (0.5678, 1.204, -3.399), (0.5678, 1.204, -1.743), (0.5678, 1.204, -2.947), (0.5678, 1.204, -2.195), (0.5678, 0.903, -3.775), (0.5678, -0.903, -3.775), (0.5678, 0.301, -3.775), (0.5678, -0.301, -3.775), (0.5678, 1.054, -3.775), (0.5678, -1.204, -3.737), (0.5678, -0.903, -1.367), (0.5678, 1.204, -3.737), (0.5678, -1.204, -1.405), (0.5678, -1.204, -2.609), (0.5678, -1.204, -2.533), (0.5678, -1.204, -3.211), (0.5678, -1.204, -1.931), (0.5678, -1.204, -3.135), (0.5678, -1.204, -2.007), (0.5678, 1.204, -1.405), (0.5678, 1.204, -2.609), (0.5678, 1.204, -2.533), (0.5678, 1.204, -3.211), (0.5678, 1.204, -1.931), (0.5678, 1.204, -3.135), (0.5678, 1.204, -2.007), (0.5678, -1.054, -3.775), (0.5678, -1.204, -3.512), (0.5678, 0.903, -1.367), (0.5678, 1.204, -3.512), (0.5678, -1.204, -1.63), (0.5678, -1.204, -2.834), (0.5678, -1.204, -2.308), (0.5678, -1.204, -3.436), (0.5678, -1.204, -1.706), (0.5678, -1.204, -2.91), (0.5678, -1.204, -2.232), (0.5678, 1.204, -1.63), (0.5678, 1.204, -2.834), (0.5678, 1.204, -2.308), (0.5678, 1.204, -3.436), (0.5678, 1.204, -1.706), (0.5678, 1.204, -2.91), (0.5678, 1.204, -2.232), (0.5678, 0.1505, -3.775), (0.5678, -1.204, -3.662), (0.5678, -0.301, -1.367), (0.5678, 1.204, -3.662), (0.5678, -1.204, -1.48), (0.5678, -1.204, -2.684), (0.5678, -1.204, -2.458), (0.5678, -1.204, -3.286), (0.5678, -1.204, -1.856), (0.5678, -1.204, -3.06), (0.5678, -1.204, -2.082), (0.5678, 1.204, -1.48), (0.5678, 1.204, -2.684), (0.5678, 1.204, -2.458), (0.5678, 1.204, -3.286), (0.5678, 1.204, -1.856), (0.5678, 1.204, -3.06), (0.5678, 1.204, -2.082), (0.5678, -0.1505, -3.775), (0.5678, -1.204, -3.587), (0.5678, 0.301, -1.367), (0.5678, 1.204, -3.587), (0.5678, -1.204, -1.555), (0.5678, -1.204, -2.759), (0.5678, -1.204, -2.383), (0.5678, -1.204, -3.361), (0.5678, -1.204, -1.781), (0.5678, -1.204, -2.985), (0.5678, -1.204, -2.157), (0.5678, 1.204, -1.555), (0.5678, 1.204, -2.759), (0.5678, 1.204, -2.383), (0.5678, 1.204, -3.361), (0.5678, 1.204, -1.781), (0.5678, 1.204, -2.985), (0.5678, 1.204, -2.157), (0.5678, 0.7525, -3.775), (0.5678, -0.7525, -3.775), (0.5678, 0.4515, -3.775), (0.5678, -0.4515, -3.775), (0.3978, 1.204, -5.958), (0.3978, -1.204, -5.958), (0.3978, 0.0, -5.958), (0.3978, 0.602, -5.958), (0.3978, -0.602, -5.958), (0.3978, 0.903, -5.958), (0.3978, -0.903, -5.958), (0.3978, 0.301, -5.958), (0.3978, -0.301, -5.958), (0.3978, 1.054, -5.958), (0.3978, -1.054, -5.958), (0.3978, 0.1505, -5.958), (0.3978, -0.1505, -5.958), (0.3978, 0.7525, -5.958), (0.3978, -0.7525, -5.958), (0.3978, 0.4515, -5.958), (0.3978, -0.4515, -5.958), (0.5678, 1.204, -5.958), (0.5678, -1.204, -5.958), (0.5678, 0.0, -5.958), (0.5678, 0.602, -5.958), (0.5678, -0.602, -5.958), (0.5678, 0.903, -5.958), (0.5678, -0.903, -5.958), (0.5678, 0.301, -5.958), (0.5678, -0.301, -5.958), (0.5678, 1.054, -5.958), (0.5678, -1.054, -5.958), (0.5678, 0.1505, -5.958), (0.5678, -0.1505, -5.958), (0.5678, 0.7525, -5.958), (0.5678, -0.7525, -5.958), (0.5678, 0.4515, -5.958), (0.5678, -0.4515, -5.958), (-0.009007, 1.201, -6.488), (-0.009007, -1.207, -6.488), (-0.009007, -0.002953, -6.488), (-0.009007, 0.5991, -6.488), (-0.009007, -0.605, -6.488), (-0.009007, 0.9001, -6.488), (-0.009007, -0.906, -6.488), (-0.009007, 0.2981, -6.488), (-0.009007, -0.304, -6.488), (-0.009007, 1.051, -6.488), (-0.009007, -1.057, -6.488), (-0.009007, 0.1476, -6.488), (-0.009007, -0.1535, -6.488), (-0.009007, 0.7496, -6.488), (-0.009007, -0.7555, -6.488), (-0.009007, 0.4486, -6.488), (-0.009007, -0.4545, -6.488), (0.2478, 1.201, -6.488), (0.2478, -1.207, -6.488), (0.2478, -0.002953, -6.488), (0.2478, 0.5991, -6.488), (0.2478, -0.605, -6.488), (0.2478, 0.9001, -6.488), (0.2478, -0.906, -6.488), (0.2478, 0.2981, -6.488), (0.2478, -0.304, -6.488), (0.2478, 1.051, -6.488), (0.2478, -1.057, -6.488), (0.2478, 0.1476, -6.488), (0.2478, -0.1535, -6.488), (0.2478, 0.7496, -6.488), (0.2478, -0.7555, -6.488), (0.2478, 0.4486, -6.488), (0.2478, -0.4545, -6.488), (-0.7875, 1.204, -3.775), (-0.7875, -1.204, -3.775), (-0.7875, -1.204, -1.367), (-0.7875, 1.204, -1.367), (-0.7875, -1.204, -2.571), (-0.7875, -1.204, -1.969), (-0.7875, -1.204, -3.173), (-0.7875, -1.204, -1.668), (-0.7875, -1.204, -3.474), (-0.7875, -1.204, -2.27), (-0.7875, -1.204, -2.872), (-0.7875, 1.204, -2.571), (-0.7875, 1.204, -3.173), (-0.7875, 1.204, -1.969), (-0.7875, 1.204, -3.474), (-0.7875, 1.204, -1.668), (-0.7875, 1.204, -2.872), (-0.7875, 1.204, -2.27), (-0.6368, 1.204, -5.955), (-0.6368, -1.204, -5.955), (-0.7875, 1.204, -5.955), (-0.7875, -1.204, -5.955), (-0.09967, 1.158, -6.869), (-0.09967, -1.25, -6.869), (-0.3043, 1.158, -6.869), (-0.3043, -1.25, -6.869), (-0.6368, 1.204, -3.775), (-0.6368, -1.204, -3.775), (-0.6368, 1.204, -8.816), (-0.6368, -1.204, -8.816), (-0.6368, -1.204, -6.296), (-0.6368, -1.204, -7.556), (-0.6368, -1.204, -5.035), (-0.6368, -1.204, -8.186), (-0.6368, -1.204, -4.405), (-0.6368, -1.204, -6.926), (-0.6368, -1.204, -5.665), (-0.6368, 1.204, -6.296), (-0.6368, 1.204, -5.035), (-0.6368, 1.204, -7.556), (-0.6368, 1.204, -4.405), (-0.6368, 1.204, -8.186), (-0.6368, 1.204, -5.665), (-0.6368, 1.204, -6.926), (-0.6328, -1.192, -1.274), (-0.6328, 1.216, -1.274), (0.4018, 1.216, -1.274), (0.4018, -1.192, -1.274), (-0.04473, -1.192, -1.274), (-0.3388, -1.192, -1.274), (0.2493, -1.192, -1.274), (-0.4858, -1.192, -1.274), (0.3963, -1.192, -1.274), (-0.1917, -1.192, -1.274), (0.1023, -1.192, -1.274), (-0.04473, 1.216, -1.274), (0.2493, 1.216, -1.274), (-0.3388, 1.216, -1.274), (0.3963, 1.216, -1.274), (-0.4858, 1.216, -1.274), (0.1023, 1.216, -1.274), (-0.1917, 1.216, -1.274), (0.4018, 0.01234, -1.274), (0.4018, -0.5897, -1.274), (0.4018, 0.6144, -1.274), (0.4018, -0.8907, -1.274), (0.4018, 0.9154, -1.274), (0.4018, -0.2887, -1.274), (0.4018, 0.3134, -1.274), (-0.6368, -1.204, -1.271), (-0.6368, 1.204, -1.271), (-0.6865, -1.204, -1.271), (-0.6811, 1.204, -1.271), (-0.06948, -1.198, -1.286), (-0.3635, -1.198, -1.286), (0.2246, -1.198, -1.286), (-0.2165, -1.198, -1.286), (0.07754, -1.198, -1.286), (-0.06948, -1.466, -1.286), (-0.3635, -1.466, -1.286), (0.2246, -1.466, -1.286), (-0.2165, -1.466, -1.286), (0.07754, -1.466, -1.286), (0.3978, 1.204, -1.272), (0.3978, -1.204, -1.272), (0.3978, 0.0, -1.272), (0.3978, -0.602, -1.272), (0.3978, 0.602, -1.272), (0.3978, -0.903, -1.272), (0.3978, 0.903, -1.272), (0.3978, -0.301, -1.272), (0.3978, 0.301, -1.272), (0.5678, 1.204, -1.272), (0.5678, -1.204, -1.272), (0.5678, 0.0, -1.272), (0.5678, -0.602, -1.272), (0.5678, 0.602, -1.272), (0.5678, -0.903, -1.272), (0.5678, 0.903, -1.272), (0.5678, -0.301, -1.272), (0.5678, 0.301, -1.272), (-0.08258, 1.172, -1.286), (0.2115, 1.172, -1.286), (-0.3766, 1.172, -1.286), (0.06444, 1.172, -1.286), (-0.2296, 1.172, -1.286), (-0.08258, 1.425, -1.286), (0.2115, 1.425, -1.286), (-0.3766, 1.425, -1.286), (0.06444, 1.425, -1.286), (-0.2296, 1.425, -1.286), (-0.1358, 0.5078, -1.116), (-0.06261, 0.5029, -0.7167), (-0.03023, 0.5029, -1.445), (-0.03816, 0.498, -1.1), (0.03455, 0.4836, -0.7167), (0.06558, 0.4836, -1.428), (0.05577, 0.4691, -1.084), (0.1261, 0.4457, -0.7167), (0.1558, 0.4457, -1.413), (0.1423, 0.4222, -1.069), (0.2084, 0.3906, -0.7167), (0.237, 0.3906, -1.4), (0.2182, 0.359, -1.057), (0.2785, 0.3206, -0.7167), (0.3061, 0.3206, -1.388), (0.2805, 0.2821, -1.046), (0.3335, 0.2382, -0.7167), (0.3604, 0.2382, -1.379), (0.3267, 0.1943, -1.038), (0.3714, 0.1467, -0.7167), (0.3978, 0.1467, -1.372), (0.3552, 0.09906, -1.034), (0.3907, 0.04953, -0.7167), (0.4168, 0.04953, -1.369), (0.3649, 7.525e-07, -1.032), (0.3907, -0.04953, -0.7167), (0.4168, -0.04953, -1.369), (0.3552, -0.09906, -1.034), (0.3714, -0.1467, -0.7167), (0.3978, -0.1467, -1.372), (0.3267, -0.1943, -1.038), (0.3335, -0.2382, -0.7167), (0.3604, -0.2382, -1.379), (0.2805, -0.2821, -1.046), (0.2785, -0.3206, -0.7167), (0.3061, -0.3206, -1.388), (0.2182, -0.359, -1.057), (0.2084, -0.3906, -0.7167), (0.237, -0.3906, -1.4), (0.1423, -0.4222, -1.069), (0.1261, -0.4457, -0.7167), (0.1558, -0.4457, -1.413), (0.05577, -0.4691, -1.084), (0.09062, -0.4836, -0.7167), (0.1209, -0.4836, -1.419), (0.07242, -0.4715, -1.081), (-0.087, 0.5029, -1.108), (0.008805, 0.4836, -1.092), (0.09905, 0.4457, -1.077), (0.1803, 0.3906, -1.063), (0.2493, 0.3206, -1.051), (0.3036, 0.2382, -1.042), (0.341, 0.1467, -1.036), (0.36, 0.04953, -1.033), (0.36, -0.04953, -1.033), (0.341, -0.1467, -1.036), (0.3036, -0.2382, -1.042), (0.2493, -0.3206, -1.051), (0.1803, -0.3906, -1.063), (0.09905, -0.4457, -1.077), (0.06409, -0.4836, -1.083), (-0.04874, -0.9127, -7.537), (-0.3428, -0.9127, -7.595), (0.2453, -0.9127, -7.595), (-0.1958, -0.9127, -7.537), (0.09828, -0.9127, -7.537), (-0.04874, -1.18, -7.537), (-0.3428, -1.18, -7.595), (0.2453, -1.18, -7.595), (-0.1958, -1.18, -7.537), (0.09828, -1.18, -7.537), (-0.04874, 0.8899, -7.782), (0.2453, 0.8899, -7.782), (-0.3428, 0.8899, -7.782), (0.09828, 0.8899, -7.782), (-0.1958, 0.8899, -7.782), (-0.04874, 1.144, -7.782), (0.2453, 1.144, -7.782), (-0.3428, 1.144, -7.782), (0.09828, 1.144, -7.782), (-0.1958, 1.144, -7.782), (0.1812, 1.204, -11.58), (0.1812, -1.204, -11.58), (0.1812, 1.204, -11.1), (0.1812, -1.204, -11.1), (0.2453, -1.472, -6.296), (-0.3428, -1.472, -6.296), (-0.04874, -1.472, -5.665), (-0.3428, -1.472, -6.926), (0.2453, -1.472, -6.926), (0.2453, -1.472, -5.665), (-0.3428, -1.472, -5.665), (0.09828, -1.472, -5.665), (-0.1958, -1.472, -5.665), (-0.04874, -1.18, -7.537), (-0.3428, -1.18, -7.537), (0.2453, -1.18, -7.537), (-0.1958, -1.18, -7.537), (0.09828, -1.18, -7.537), (0.09828, -1.47, -6.296), (-0.3428, -1.47, -6.983), (0.2453, -1.47, -6.983), (0.2453, -1.47, -5.665), (-0.3428, -1.47, -5.665), (0.09828, -1.47, -5.665), (-0.1958, -1.47, -6.983), (0.09828, -1.47, -6.983), (-0.1958, -1.47, -5.665), (-0.04874, -1.179, -7.595), (-0.3428, -1.179, -7.595), (0.2453, -1.179, -7.595), (-0.1958, -1.179, -7.595), (0.09828, -1.179, -7.595), (-0.04874, 1.463, -6.296), (-0.3428, 1.463, -6.296), (0.2453, 1.463, -6.296), (0.09828, 1.463, -6.296), (-0.04874, 1.463, -6.978), (-0.04874, 1.463, -5.665), (-0.1958, 1.463, -6.296), (0.2453, 1.463, -6.978), (-0.3428, 1.463, -6.978), (-0.3428, 1.463, -5.665), (0.2453, 1.463, -5.665), (-0.1958, 1.463, -5.665), (0.09828, 1.463, -6.978), (-0.1958, 1.463, -6.978), (0.09828, 1.463, -5.665), (-0.04874, 1.149, -7.782), (0.2453, 1.149, -7.782), (-0.3428, 1.149, -7.782), (0.09828, 1.149, -7.782), (-0.1958, 1.149, -7.782), (-0.04874, -1.567, -3.775), (-0.04874, -1.567, -1.367), (-0.04874, -1.567, -2.571), (0.2453, -1.567, -3.775), (-0.3428, -1.567, -1.367), (-0.3428, -1.567, -3.775), (0.2453, -1.567, -1.367), (-0.04874, -1.567, -5.035), (-0.04874, -1.567, -3.173), (-0.04874, -1.567, -1.969), (0.2453, -1.567, -2.571), (-0.3428, -1.567, -2.571), (-0.3428, -1.567, -3.173), (0.2453, -1.567, -5.035), (-0.3428, -1.567, -5.035), (0.2453, -1.567, -3.173), (0.2453, -1.567, -1.969), (-0.3428, -1.567, -1.969), (-0.04874, -1.567, -4.405), (-0.04874, -1.567, -3.474), (-0.04874, -1.567, -1.668), (-0.1958, -1.567, -2.571), (0.09828, -1.567, -3.775), (-0.1958, -1.567, -1.367), (-0.1958, -1.567, -3.775), (0.09828, -1.567, -1.367), (-0.04874, -1.567, -5.665), (-0.04874, -1.567, -2.872), (-0.04874, -1.567, -2.27), (0.09828, -1.567, -2.571), (-0.3428, -1.567, -3.474), (-0.3428, -1.567, -2.872), (-0.1958, -1.567, -3.173), (0.2453, -1.567, -5.665), (0.2453, -1.567, -4.405), (0.09828, -1.567, -5.035), (-0.3428, -1.567, -5.665), (-0.3428, -1.567, -4.405), (-0.1958, -1.567, -5.035), (0.2453, -1.567, -3.474), (0.2453, -1.567, -2.872), (0.09828, -1.567, -3.173), (0.2453, -1.567, -2.27), (0.2453, -1.567, -1.668), (0.09828, -1.567, -1.969), (-0.3428, -1.567, -2.27), (-0.3428, -1.567, -1.668), (-0.1958, -1.567, -1.969), (0.09828, -1.567, -5.665), (0.09828, -1.567, -3.474), (0.09828, -1.567, -2.27), (-0.1958, -1.567, -3.474), (-0.1958, -1.567, -2.872), (0.09828, -1.567, -4.405), (-0.1958, -1.567, -5.665), (-0.1958, -1.567, -4.405), (0.09828, -1.567, -2.872), (0.09828, -1.567, -1.668), (-0.1958, -1.567, -2.27), (-0.1958, -1.567, -1.668), (-0.06948, -1.561, -1.286), (-0.3635, -1.561, -1.286), (0.2246, -1.561, -1.286), (-0.2165, -1.561, -1.286), (0.07754, -1.561, -1.286), (-0.3428, 1.553, -5.665), (-0.3428, 1.553, -4.405), (-0.1958, 1.553, -5.035), (0.2453, 1.553, -5.665), (0.2453, 1.553, -4.405), (0.09828, 1.553, -5.035), (-0.3428, 1.553, -3.474), (-0.3428, 1.553, -2.872), (-0.1958, 1.553, -3.173), (-0.3428, 1.553, -2.27), (-0.3428, 1.553, -1.668), (-0.1958, 1.553, -1.969), (0.2453, 1.553, -2.27), (0.2453, 1.553, -1.668), (0.09828, 1.553, -1.969), (-0.1958, 1.553, -5.665), (-0.1958, 1.553, -3.474), (-0.1958, 1.553, -2.27), (0.09828, 1.553, -3.474), (0.09828, 1.553, -2.872), (-0.1958, 1.553, -4.405), (0.09828, 1.553, -5.665), (0.09828, 1.553, -4.405), (-0.1958, 1.553, -2.872), (-0.1958, 1.553, -1.668), (0.09828, 1.553, -2.27), (0.09828, 1.553, -1.668), (-0.08258, 1.521, -1.286), (0.2115, 1.521, -1.286), (-0.3766, 1.521, -1.286), (0.06444, 1.521, -1.286), (-0.2296, 1.521, -1.286), (0.2453, -1.472, -6.926), (0.2453, -1.18, -7.537), (0.2453, -1.472, -6.983), (0.2453, -1.18, -7.595)], [], [(10, 9, 24, 25), (4, 3, 18, 19), (11, 10, 25, 26), (5, 4, 19, 20), (12, 11, 26, 27), (6, 5, 20, 21), (13, 12, 27, 28), (7, 6, 21, 22), (1, 0, 15, 16), (14, 13, 28, 29), (8, 7, 22, 23), (2, 1, 16, 17), (9, 8, 23, 24), (3, 2, 17, 18), (21, 20, 35, 36), (28, 27, 42, 43), (22, 21, 36, 37), (16, 15, 30, 31), (29, 28, 43, 44), (23, 22, 37, 38), (17, 16, 31, 32), (24, 23, 38, 39), (18, 17, 32, 33), (25, 24, 39, 40), (19, 18, 33, 34), (26, 25, 40, 41), (20, 19, 34, 35), (27, 26, 41, 42), (40, 39, 54, 55), (34, 33, 48, 49), (41, 40, 55, 56), (35, 34, 49, 50), (42, 41, 56, 57), (36, 35, 50, 51), (43, 42, 57, 58), (37, 36, 51, 52), (31, 30, 45, 46), (44, 43, 58, 59), (38, 37, 52, 53), (32, 31, 46, 47), (39, 38, 53, 54), (33, 32, 47, 48), (59, 58, 73, 74), (53, 52, 67, 68), (47, 46, 61, 62), (54, 53, 68, 69), (48, 47, 62, 63), (55, 54, 69, 70), (49, 48, 63, 64), (56, 55, 70, 71), (50, 49, 64, 65), (57, 56, 71, 72), (51, 50, 65, 66), (58, 57, 72, 73), (52, 51, 66, 67), (46, 45, 60, 61), (72, 71, 86, 87), (66, 65, 80, 81), (73, 72, 87, 88), (67, 66, 81, 82), (61, 60, 75, 76), (74, 73, 88, 89), (68, 67, 82, 83), (62, 61, 76, 77), (69, 68, 83, 84), (63, 62, 77, 78), (70, 69, 84, 85), (64, 63, 78, 79), (71, 70, 85, 86), (65, 64, 79, 80), (85, 84, 99, 100), (79, 78, 93, 94), (86, 85, 100, 101), (80, 79, 94, 95), (87, 86, 101, 102), (81, 80, 95, 96), (88, 87, 102, 103), (82, 81, 96, 97), (76, 75, 90, 91), (89, 88, 103, 104), (83, 82, 97, 98), (77, 76, 91, 92), (84, 83, 98, 99), (78, 77, 92, 93), (104, 103, 118, 119), (98, 97, 112, 113), (92, 91, 106, 107), (99, 98, 113, 114), (93, 92, 107, 108), (100, 99, 114, 115), (94, 93, 108, 109), (101, 100, 115, 116), (95, 94, 109, 110), (102, 101, 116, 117), (96, 95, 110, 111), (103, 102, 117, 118), (97, 96, 111, 112), (91, 90, 105, 106), (117, 116, 131, 132), (111, 110, 125, 126), (118, 117, 132, 133), (112, 111, 126, 127), (106, 105, 120, 121), (119, 118, 133, 134), (113, 112, 127, 128), (107, 106, 121, 122), (114, 113, 128, 129), (108, 107, 122, 123), (115, 114, 129, 130), (109, 108, 123, 124), (116, 115, 130, 131), (110, 109, 124, 125), (130, 129, 144, 145), (124, 123, 138, 139), (131, 130, 145, 146), (125, 124, 139, 140), (132, 131, 146, 147), (126, 125, 140, 141), (133, 132, 147, 148), (127, 126, 141, 142), (121, 120, 135, 136), (134, 133, 148, 149), (128, 127, 142, 143), (122, 121, 136, 137), (129, 128, 143, 144), (123, 122, 137, 138), (136, 135, 150, 151), (149, 148, 163, 164), (143, 142, 157, 158), (137, 136, 151, 152), (144, 143, 158, 159), (138, 137, 152, 153), (145, 144, 159, 160), (139, 138, 153, 154), (146, 145, 160, 161), (140, 139, 154, 155), (147, 146, 161, 162), (141, 140, 155, 156), (148, 147, 162, 163), (142, 141, 156, 157), (155, 154, 169, 170), (162, 161, 176, 177), (156, 155, 170, 171), (163, 162, 177, 178), (157, 156, 171, 172), (151, 150, 165, 166), (164, 163, 178, 179), (158, 157, 172, 173), (152, 151, 166, 167), (159, 158, 173, 174), (153, 152, 167, 168), (160, 159, 174, 175), (154, 153, 168, 169), (161, 160, 175, 176), (174, 173, 188, 189), (168, 167, 182, 183), (175, 174, 189, 190), (169, 168, 183, 184), (176, 175, 190, 191), (170, 169, 184, 185), (177, 176, 191, 192), (171, 170, 185, 186), (178, 177, 192, 193), (172, 171, 186, 187), (166, 165, 180, 181), (179, 178, 193, 194), (173, 172, 187, 188), (167, 166, 181, 182), (193, 192, 207, 208), (187, 186, 201, 202), (181, 180, 195, 196), (194, 193, 208, 209), (188, 187, 202, 203), (182, 181, 196, 197), (189, 188, 203, 204), (183, 182, 197, 198), (190, 189, 204, 205), (184, 183, 198, 199), (191, 190, 205, 206), (185, 184, 199, 200), (192, 191, 206, 207), (186, 185, 200, 201), (206, 205, 220, 221), (200, 199, 214, 215), (207, 206, 221, 222), (201, 200, 215, 216), (208, 207, 222, 223), (202, 201, 216, 217), (196, 195, 210, 211), (209, 208, 223, 224), (203, 202, 217, 218), (197, 196, 211, 212), (204, 203, 218, 219), (198, 197, 212, 213), (205, 204, 219, 220), (199, 198, 213, 214), (219, 218, 233, 234), (213, 212, 227, 228), (220, 219, 234, 235), (214, 213, 228, 229), (221, 220, 235, 236), (215, 214, 229, 230), (222, 221, 236, 237), (216, 215, 230, 231), (223, 222, 237, 238), (217, 216, 231, 232), (211, 210, 225, 226), (224, 223, 238, 239), (218, 217, 232, 233), (212, 211, 226, 227), (238, 237, 252, 253), (232, 231, 246, 247), (226, 225, 240, 241), (239, 238, 253, 254), (233, 232, 247, 248), (227, 226, 241, 242), (234, 233, 248, 249), (228, 227, 242, 243), (235, 234, 249, 250), (229, 228, 243, 244), (236, 235, 250, 251), (230, 229, 244, 245), (237, 236, 251, 252), (231, 230, 245, 246), (251, 250, 265, 266), (245, 244, 259, 260), (252, 251, 266, 267), (246, 245, 260, 261), (253, 252, 267, 268), (247, 246, 261, 262), (241, 240, 255, 256), (254, 253, 268, 269), (248, 247, 262, 263), (242, 241, 256, 257), (249, 248, 263, 264), (243, 242, 257, 258), (250, 249, 264, 265), (244, 243, 258, 259), (264, 263, 278, 279), (258, 257, 272, 273), (265, 264, 279, 280), (259, 258, 273, 274), (266, 265, 280, 281), (260, 259, 274, 275), (267, 266, 281, 282), (261, 260, 275, 276), (268, 267, 282, 283), (262, 261, 276, 277), (256, 255, 270, 271), (269, 268, 283, 284), (263, 262, 277, 278), (257, 256, 271, 272), (283, 282, 297, 298), (277, 276, 291, 292), (271, 270, 285, 286), (284, 283, 298, 299), (278, 277, 292, 293), (272, 271, 286, 287), (279, 278, 293, 294), (273, 272, 287, 288), (280, 279, 294, 295), (274, 273, 288, 289), (281, 280, 295, 296), (275, 274, 289, 290), (282, 281, 296, 297), (276, 275, 290, 291), (289, 288, 303, 304), (296, 295, 310, 311), (290, 289, 304, 305), (297, 296, 311, 312), (291, 290, 305, 306), (298, 297, 312, 313), (292, 291, 306, 307), (286, 285, 300, 301), (299, 298, 313, 314), (293, 292, 307, 308), (287, 286, 301, 302), (294, 293, 308, 309), (288, 287, 302, 303), (295, 294, 309, 310), (308, 307, 322, 323), (302, 301, 316, 317), (309, 308, 323, 324), (303, 302, 317, 318), (310, 309, 324, 325), (304, 303, 318, 319), (311, 310, 325, 326), (305, 304, 319, 320), (312, 311, 326, 327), (306, 305, 320, 321), (313, 312, 327, 328), (307, 306, 321, 322), (301, 300, 315, 316), (314, 313, 328, 329), (327, 326, 342, 343), (321, 320, 336, 337), (328, 327, 343, 344), (322, 321, 337, 338), (316, 315, 331, 332), (329, 328, 344, 345), (323, 322, 338, 339), (317, 316, 332, 333), (324, 323, 339, 340), (318, 317, 333, 334), (325, 324, 340, 341), (319, 318, 334, 335), (326, 325, 341, 342), (320, 319, 335, 336), (341, 340, 355, 356), (335, 334, 349, 350), (342, 341, 356, 357), (336, 335, 350, 351), (343, 342, 357, 358), (337, 336, 351, 352), (344, 343, 358, 359), (338, 337, 352, 353), (332, 331, 346, 347), (345, 344, 359, 360), (339, 338, 353, 354), (333, 332, 347, 348), (340, 339, 354, 355), (334, 333, 348, 349), (360, 359, 374, 375), (354, 353, 368, 369), (348, 347, 362, 363), (355, 354, 369, 370), (349, 348, 363, 364), (356, 355, 370, 371), (350, 349, 364, 365), (357, 356, 371, 372), (351, 350, 365, 366), (358, 357, 372, 373), (352, 351, 366, 367), (359, 358, 373, 374), (353, 352, 367, 368), (347, 346, 361, 362), (373, 372, 387, 388), (367, 366, 381, 382), (374, 373, 388, 389), (368, 367, 382, 383), (362, 361, 376, 377), (375, 374, 389, 390), (369, 368, 383, 384), (363, 362, 377, 378), (370, 369, 384, 385), (364, 363, 378, 379), (371, 370, 385, 386), (365, 364, 379, 380), (372, 371, 386, 387), (366, 365, 380, 381), (386, 385, 400, 401), (380, 379, 394, 395), (387, 386, 401, 402), (381, 380, 395, 396), (388, 387, 402, 403), (382, 381, 396, 397), (389, 388, 403, 404), (383, 382, 397, 398), (377, 376, 391, 392), (390, 389, 404, 405), (384, 383, 398, 399), (378, 377, 392, 393), (385, 384, 399, 400), (379, 378, 393, 394), (405, 404, 419, 420), (399, 398, 413, 414), (393, 392, 407, 408), (400, 399, 414, 415), (394, 393, 408, 409), (401, 400, 415, 416), (395, 394, 409, 410), (402, 401, 416, 417), (396, 395, 410, 411), (403, 402, 417, 418), (397, 396, 411, 412), (404, 403, 418, 419), (398, 397, 412, 413), (392, 391, 406, 407), (418, 417, 432, 433), (412, 411, 426, 427), (419, 418, 433, 434), (413, 412, 427, 428), (407, 406, 421, 422), (420, 419, 434, 435), (414, 413, 428, 429), (408, 407, 422, 423), (415, 414, 429, 430), (409, 408, 423, 424), (416, 415, 430, 431), (410, 409, 424, 425), (417, 416, 431, 432), (411, 410, 425, 426), (424, 423, 439, 440), (431, 430, 446, 447), (425, 424, 440, 441), (432, 431, 447, 448), (426, 425, 441, 442), (433, 432, 448, 449), (427, 426, 442, 443), (434, 433, 449, 450), (428, 427, 443, 444), (422, 421, 437, 438), (435, 434, 450, 451), (429, 428, 444, 445), (423, 422, 438, 439), (430, 429, 445, 446), (444, 443, 458, 459), (438, 437, 452, 453), (451, 450, 465, 466), (445, 444, 459, 460), (439, 438, 453, 454), (446, 445, 460, 461), (440, 439, 454, 455), (447, 446, 461, 462), (441, 440, 455, 456), (448, 447, 462, 463), (442, 441, 456, 457), (449, 448, 463, 464), (443, 442, 457, 458), (450, 449, 464, 465), (463, 462, 477, 478), (457, 456, 471, 472), (464, 463, 478, 479), (458, 457, 472, 473), (465, 464, 479, 480), (459, 458, 473, 474), (453, 452, 467, 468), (466, 465, 480, 481), (460, 459, 474, 475), (454, 453, 468, 469), (461, 460, 475, 476), (455, 454, 469, 470), (462, 461, 476, 477), (456, 455, 470, 471), (0, 436, 15), (330, 14, 29), (15, 436, 30), (330, 29, 44), (30, 436, 45), (330, 44, 59), (330, 59, 74), (45, 436, 60), (60, 436, 75), (330, 74, 89), (75, 436, 90), (330, 89, 104), (330, 104, 119), (90, 436, 105), (105, 436, 120), (330, 119, 134), (120, 436, 135), (330, 134, 149), (330, 149, 164), (135, 436, 150), (150, 436, 165), (330, 164, 179), (165, 436, 180), (330, 179, 194), (330, 194, 209), (180, 436, 195), (195, 436, 210), (330, 209, 224), (330, 224, 239), (210, 436, 225), (330, 239, 254), (225, 436, 240), (240, 436, 255), (330, 254, 269), (330, 269, 284), (255, 436, 270), (270, 436, 285), (330, 284, 299), (285, 436, 300), (330, 299, 314), (330, 314, 329), (300, 436, 315), (315, 436, 331), (330, 329, 345), (331, 436, 346), (330, 345, 360), (330, 360, 375), (346, 436, 361), (361, 436, 376), (330, 375, 390), (376, 436, 391), (330, 390, 405), (330, 405, 420), (391, 436, 406), (406, 436, 421), (330, 420, 435), (421, 436, 437), (330, 435, 451), (330, 451, 466), (437, 436, 452), (452, 436, 467), (330, 466, 481), (330, 481, 14), (476, 475, 8, 9), (470, 469, 2, 3), (477, 476, 9, 10), (471, 470, 3, 4), (478, 477, 10, 11), (472, 471, 4, 5), (479, 478, 11, 12), (473, 472, 5, 6), (467, 436, 0), (480, 479, 12, 13), (474, 473, 6, 7), (468, 467, 0, 1), (481, 480, 13, 14), (475, 474, 7, 8), (469, 468, 1, 2), (484, 486, 487, 485), (486, 488, 489, 487), (488, 490, 491, 489), (490, 492, 493, 491), (492, 494, 495, 493), (494, 496, 497, 495), (496, 498, 499, 497), (498, 500, 501, 499), (500, 502, 503, 501), (502, 504, 505, 503), (504, 506, 507, 505), (506, 508, 509, 507), (561, 559, 563, 565, 947, 907, 986), (508, 510, 511, 509), (558, 560, 946, 906, 985, 564, 562), (510, 512, 513, 511), (1019, 947, 565, 976), (512, 514, 515, 513), (562, 564, 568, 566), (514, 515, 517, 1502, 516), (557, 609, 582, 626, 576, 632, 589, 616, 555, 559, 561), (1548, 1505, 519, 1504), (555, 554, 558, 559), (1549, 1508, 521, 1507), (980, 1043, 557, 561, 977), (1550, 1511, 523, 1510), (559, 558, 562, 563), (1551, 1514, 525, 1513), (755, 811, 1434, 1428), (1552, 1517, 527, 1516), (665, 607, 555, 616), (1553, 1520, 529, 1519), (846, 796, 1052, 1001, 1088, 922, 1070, 962, 1034, 556, 797), (1554, 1523, 531, 1522), (554, 790, 763, 807, 757, 813, 770, 797, 556, 560, 558), (1555, 1526, 533, 1525), (793, 766, 1447, 1449), (1556, 1529, 535, 1528), (548, 1095, 1026, 1167, 942, 1169, 1062, 1131, 902, 1149, 1080, 1170, 981, 1168, 1044, 1113, 549, 1027, 948, 1063, 908, 1081, 987, 1045, 615, 1049, 995, 1085, 916, 1067, 956, 1031, 588, 1033, 960, 1069, 920, 1087, 999, 1051, 631, 1047, 991, 1083, 912, 1065, 952, 1029, 575, 1028, 950, 1064, 910, 1082, 989, 1046, 625, 1050, 997, 1086, 918, 1068, 958, 1032, 581, 1030, 954, 1066, 914, 1084, 993, 1048, 608, 1042, 979, 1078, 900, 1060, 940, 1024, 557, 1043, 980, 1079, 901, 1061, 941, 1025, 556, 1034, 962, 1070, 922, 1088, 1001, 1052, 796, 1056, 1009, 1092, 930, 1074, 970, 1038, 769, 1040, 974, 1076, 934, 1094, 1013, 1058, 812, 1054, 1005, 1090, 926, 1072, 966, 1036, 756, 1035, 964, 1071, 924, 1089, 1003, 1053, 806, 1057, 1011, 1093, 932, 1075, 972, 1039, 762, 1037, 968, 1073, 928, 1091, 1007, 1055, 789, 1041, 978, 1077, 899, 1059, 939, 1023), (1557, 1532, 537, 1531), (666, 620, 483, 617), (1558, 1535, 539, 1534), (1138, 915, 1196, 1290), (1559, 1538, 541, 1537), (847, 792, 1116, 984, 1152, 905, 1134, 945, 1098, 548, 798), (1560, 1541, 543, 1540), (774, 816, 1408, 1404), (1561, 1544, 545, 1543), (487, 485, 547, 1546, 545, 1543, 543, 1540, 541, 1537, 539, 1534, 537, 1531, 535, 1528, 533, 1525, 531, 1522, 529, 1519, 527, 1516, 525, 1513, 523, 1510, 521, 1507, 519, 1504, 517, 515, 513, 511, 509, 507, 505, 503, 501, 499, 497, 495, 493, 491, 489), (546, 484, 485, 547, 1547), (1562, 1546, 547, 1547), (484, 486, 488, 490, 492, 494, 496, 498, 500, 502, 504, 506, 508, 510, 512, 514, 516, 1503, 518, 1506, 520, 1509, 522, 1512, 524, 1515, 526, 1518, 528, 1521, 530, 1524, 532, 1527, 534, 1530, 536, 1533, 538, 1536, 540, 1539, 542, 1542, 544, 1545, 546), (566, 1583, 1585, 570), (564, 568, 569, 565, 976, 897, 937), (565, 563, 567, 569), (563, 562, 566, 567), (571, 573, 572, 570), (566, 570, 572, 568), (568, 572, 573, 569), (569, 573, 571, 567), (667, 621, 576, 626), (668, 630, 574, 637), (669, 629, 579, 638), (670, 639, 589, 632), (671, 640, 599, 641), (672, 624, 580, 642), (673, 635, 593, 645), (674, 646, 582, 609), (675, 647, 601, 648), (676, 636, 594, 649), (677, 650, 595, 622), (678, 651, 602, 652), (679, 614, 587, 655), (680, 656, 583, 610), (681, 657, 604, 658), (682, 659, 597, 623), (683, 660, 605, 661), (684, 613, 586, 664), (639, 665, 616, 589), (599, 642, 665, 639), (642, 580, 607, 665), (643, 666, 617, 590), (600, 645, 666, 643), (645, 593, 620, 666), (646, 667, 626, 582), (601, 649, 667, 646), (649, 594, 621, 667), (653, 668, 637, 596), (603, 655, 668, 653), (655, 587, 630, 668), (604, 657, 733, 703), (583, 656, 732, 689), (603, 653, 729, 702), (662, 669, 638, 598), (606, 664, 669, 662), (664, 586, 629, 669), (621, 670, 632, 576), (594, 641, 670, 621), (641, 599, 639, 670), (636, 671, 641, 594), (1570, 725, 1591, 1598), (663, 606, 705, 739), (640, 672, 642, 599), (596, 637, 672, 640), (637, 574, 624, 672), (662, 598, 699, 738), (659, 605, 704, 735), (598, 644, 723, 699), (627, 584, 1465, 1467), (651, 583, 689, 727), (671, 636, 1563, 1566), (644, 673, 645, 600), (598, 638, 673, 644), (638, 579, 635, 673), (608, 674, 609, 557, 1024, 940, 1060, 900, 1078, 979, 1042), (581, 648, 674, 608, 1048, 993, 1084, 914, 1066, 954, 1030), (648, 601, 646, 674), (625, 675, 648, 581, 1032, 958, 1068, 918, 1086, 997, 1050), (575, 622, 675, 625, 1046, 989, 1082, 910, 1064, 950, 1028), (622, 595, 647, 675), (647, 676, 649, 601), (600, 643, 722, 700), (657, 597, 698, 733), (631, 677, 622, 575, 1029, 952, 1065, 912, 1083, 991, 1047), (588, 652, 677, 631, 1051, 999, 1087, 920, 1069, 960, 1033), (652, 602, 650, 677), (615, 678, 652, 588, 1031, 956, 1067, 916, 1085, 995, 1049), (549, 610, 678, 615, 1045, 987, 1081, 908, 1063, 948, 1027), (610, 583, 651, 678), (654, 603, 702, 730), (721, 640, 1564, 1569), (653, 596, 695, 729), (650, 602, 701, 726), (584, 663, 739, 690), (591, 633, 1468, 1466), (605, 660, 736, 704), (597, 659, 735, 698), (656, 604, 703, 732), (654, 679, 655, 603), (590, 617, 679, 654), (617, 483, 614, 679), (612, 680, 610, 549, 1096, 943, 1132, 903, 1150, 982, 1114), (585, 658, 680, 612, 1120, 994, 1156, 915, 1138, 955, 1102), (658, 604, 656, 680), (628, 681, 658, 585, 1104, 959, 1140, 919, 1158, 998, 1122), (578, 623, 681, 628, 1118, 990, 1154, 911, 1136, 951, 1100), (623, 597, 657, 681), (596, 640, 721, 695), (606, 662, 738, 705), (647, 595, 694, 725), (634, 682, 623, 578, 1101, 953, 1137, 913, 1155, 992, 1119), (592, 661, 682, 634, 1123, 1000, 1159, 921, 1141, 961, 1105), (661, 605, 659, 682), (619, 683, 661, 592, 1103, 957, 1139, 917, 1157, 996, 1121), (553, 618, 683, 619, 1117, 988, 1153, 909, 1135, 949, 1099), (618, 591, 660, 683), (644, 600, 700, 723), (643, 590, 691, 722), (1708, 743, 714, 1716), (590, 654, 730, 691), (602, 651, 727, 701), (595, 650, 726, 694), (577, 627, 1467, 1464), (660, 591, 692, 736), (729, 695, 1588, 1593), (663, 684, 664, 606), (584, 611, 684, 663), (611, 550, 613, 684), (1569, 1571, 1599, 1597), (724, 1708, 1716, 1706), (1706, 1716, 711, 751), (1702, 745, 706, 1715), (731, 1702, 1715, 1700), (1726, 1713, 719, 1714), (1571, 1568, 1596, 1599), (1725, 1712, 737, 712), (1724, 713, 742, 1711), (1723, 697, 743, 1708), (1722, 1704, 728, 1705), (1720, 718, 745, 1702), (695, 721, 1590, 1588), (1719, 686, 734, 685), (1718, 688, 748, 709), (1717, 696, 752, 693), (1716, 714, 754, 711), (753, 708, 1731, 1727), (723, 700, 1647, 1666), (1471, 1473, 1699, 1697), (702, 729, 1671, 1649), (741, 716, 1589, 1594), (694, 726, 1592, 1587), (692, 1471, 1697, 1641), (691, 730, 1672, 1640), (698, 735, 1677, 1645), (739, 705, 1652, 1681), (716, 741, 1683, 1661), (700, 722, 1665, 1647), (749, 729, 1593, 1595), (726, 741, 1594, 1592), (1472, 1470, 1696, 1698), (703, 733, 1675, 1650), (705, 738, 1680, 1652), (721, 1569, 1597, 1590), (690, 739, 1681, 1639), (729, 749, 1689, 1671), (741, 726, 1668, 1683), (1473, 1469, 1695, 1699), (699, 723, 1666, 1646), (701, 727, 1669, 1648), (732, 703, 1650, 1674), (733, 698, 1645, 1675), (738, 699, 1646, 1680), (749, 716, 1661, 1689), (1469, 1472, 1698, 1695), (722, 691, 1640, 1665), (726, 701, 1648, 1668), (727, 689, 1638, 1669), (689, 732, 1674, 1638), (704, 736, 1678, 1651), (1470, 690, 1639, 1696), (848, 802, 757, 807), (849, 806, 1053, 1003, 1089, 924, 1071, 964, 1035, 756, 818), (850, 814, 1126, 1006, 1162, 927, 1144, 967, 1108, 758, 819), (851, 820, 770, 813), (852, 821, 780, 822), (853, 812, 1058, 1013, 1094, 934, 1076, 974, 1040, 769, 823), (854, 808, 1129, 1012, 1165, 933, 1147, 973, 1111, 765, 826), (855, 827, 763, 790), (856, 828, 782, 829), (857, 817, 775, 830), (858, 831, 776, 803), (859, 832, 783, 833), (860, 789, 1055, 1007, 1091, 928, 1073, 968, 1037, 762, 836), (861, 837, 764, 791), (862, 838, 785, 839), (863, 840, 778, 804), (864, 841, 786, 842), (865, 799, 1128, 1010, 1164, 931, 1146, 971, 1110, 772, 845), (820, 846, 797, 770), (780, 823, 846, 820), (823, 769, 1038, 970, 1074, 930, 1092, 1009, 1056, 796, 846), (824, 847, 798, 771), (781, 826, 847, 824), (826, 765, 1109, 969, 1145, 929, 1163, 1008, 1127, 792, 847), (827, 848, 807, 763), (782, 830, 848, 827), (830, 775, 802, 848), (834, 849, 818, 777), (784, 836, 849, 834), (836, 762, 1039, 972, 1075, 932, 1093, 1011, 1057, 806, 849), (832, 764, 866, 886), (759, 809, 1495, 1492), (821, 852, 1576, 1574), (843, 850, 819, 779), (787, 845, 850, 843), (845, 772, 1112, 975, 1148, 935, 1166, 1014, 1130, 814, 850), (802, 851, 813, 757), (775, 822, 851, 802), (822, 780, 820, 851), (817, 852, 822, 775), (781, 824, 882, 874), (838, 778, 872, 890), (821, 853, 823, 780), (777, 818, 853, 821), (818, 756, 1036, 966, 1072, 926, 1090, 1005, 1054, 812, 853), (835, 784, 876, 888), (870, 885, 1624, 1616), (834, 777, 871, 887), (831, 783, 875, 885), (766, 844, 894, 867), (786, 841, 892, 878), (825, 854, 826, 781), (779, 819, 854, 825), (819, 758, 1107, 965, 1143, 925, 1161, 1004, 1125, 808, 854), (795, 855, 790, 554), (768, 829, 855, 795), (829, 782, 827, 855), (811, 856, 829, 768), (755, 803, 856, 811), (803, 776, 828, 856), (828, 857, 830, 782), (778, 840, 891, 872), (837, 785, 877, 889), (805, 858, 803, 755), (761, 833, 858, 805), (833, 783, 831, 858), (788, 859, 833, 761), (482, 791, 859, 788), (791, 764, 832, 859), (815, 759, 1492, 1496), (777, 821, 881, 871), (787, 843, 893, 879), (828, 776, 870, 884), (825, 781, 874, 883), (824, 771, 868, 882), (771, 835, 888, 868), (783, 832, 886, 875), (776, 831, 885, 870), (835, 860, 836, 784), (771, 798, 860, 835), (798, 548, 1023, 939, 1059, 899, 1077, 978, 1041, 789, 860), (794, 861, 791, 482), (767, 839, 861, 794), (839, 785, 837, 861), (810, 862, 839, 767), (760, 804, 862, 810), (804, 778, 838, 862), (841, 773, 869, 892), (857, 828, 1575, 1577), (816, 863, 804, 760), (774, 842, 863, 816), (842, 786, 840, 863), (801, 864, 842, 774), (551, 800, 864, 801), (800, 773, 841, 864), (785, 838, 890, 877), (764, 837, 889, 866), (784, 834, 887, 876), (1580, 884, 1623, 1632), (844, 787, 879, 894), (843, 779, 873, 893), (840, 786, 878, 891), (779, 825, 883, 873), (766, 867, 1498, 1493), (844, 865, 845, 787), (766, 793, 865, 844), (793, 552, 1106, 963, 1142, 923, 1160, 1002, 1124, 799, 865), (896, 887, 1625, 1629), (885, 895, 1626, 1624), (1578, 1582, 1634, 1630), (893, 873, 737, 1712), (896, 880, 706, 1721), (882, 868, 748, 688), (884, 870, 1616, 1623), (881, 1579, 1631, 1622), (885, 875, 731, 1700), (886, 866, 751, 1701), (866, 889, 1706, 751), (1498, 867, 750, 1728), (878, 892, 1710, 720), (1499, 1501, 1731, 1729), (880, 896, 1629, 1620), (1582, 1580, 1632, 1634), (888, 876, 728, 1704), (891, 878, 720, 1709), (892, 869, 746, 1710), (1579, 1581, 1633, 1631), (1500, 1498, 1728, 1730), (883, 874, 734, 686), (876, 887, 1703, 728), (868, 888, 1704, 748), (872, 891, 1709, 740), (894, 879, 719, 1713), (1501, 1497, 1727, 1731), (880, 895, 1715, 706), (874, 882, 688, 734), (877, 890, 1707, 724), (879, 893, 1712, 719), (867, 894, 1713, 750), (887, 896, 1721, 1703), (1497, 1500, 1730, 1727), (895, 885, 1700, 1715), (869, 1499, 1729, 746), (873, 883, 686, 737), (1020, 1015, 897, 937), (1021, 1016, 936, 1017), (1022, 986, 907, 1018), (941, 1061, 901, 898, 938), (1015, 1019, 976, 897), (936, 1018, 1019, 1015), (1018, 907, 947, 1019), (901, 1079, 980, 977, 898), (985, 1020, 937, 564), (906, 1017, 1020, 985), (1017, 936, 1015, 1020), (946, 1021, 1017, 906), (560, 938, 1021, 946), (938, 898, 1016, 1021), (1016, 1022, 1018, 936), (898, 977, 1022, 1016), (977, 561, 986, 1022), (556, 1025, 941, 938, 560), (1173, 1267, 1227, 1303, 1191, 1285, 1209, 1249, 1174, 1251, 1211, 1287, 1193, 1305, 1229, 1269, 1179, 1273, 1233, 1309, 1197, 1291, 1215, 1255, 1177, 1257, 1217, 1293, 1199, 1311, 1235, 1275, 1181, 1271, 1231, 1307, 1195, 1289, 1213, 1253, 1175, 1252, 1212, 1288, 1194, 1306, 1230, 1270, 1180, 1274, 1234, 1310, 1198, 1292, 1216, 1256, 1176, 1254, 1214, 1290, 1196, 1308, 1232, 1272, 1178, 1266, 1226, 1302, 1190, 1284, 1208, 1248, 1172, 1265, 1244, 1320, 1225, 1322, 1246, 1301, 1189, 1283, 1245, 1321, 1207, 1319, 1243, 1247, 1171, 1250, 1210, 1286, 1192, 1304, 1228, 1268, 1185, 1279, 1239, 1315, 1203, 1297, 1221, 1261, 1183, 1263, 1223, 1299, 1205, 1317, 1241, 1281, 1187, 1277, 1237, 1313, 1201, 1295, 1219, 1259, 1182, 1260, 1220, 1296, 1202, 1314, 1238, 1278, 1188, 1282, 1242, 1318, 1206, 1300, 1224, 1264, 1184, 1262, 1222, 1298, 1204, 1316, 1240, 1280, 1186, 1276, 1236, 1312, 1200, 1294, 1218, 1258), (973, 1147, 1299, 1223), (1245, 1283, 1351, 1347), (1096, 549, 1172, 1248), (945, 1134, 1286, 1210), (1129, 808, 1187, 1281), (1121, 996, 1233, 1273), (1108, 967, 1220, 1260), (959, 1104, 1256, 1216), (758, 1108, 1260, 1182), (1170, 1080, 1331, 1339), (1166, 935, 1206, 1318), (909, 1153, 1305, 1193), (935, 1148, 1300, 1206), (1301, 1246, 1348, 1352), (1154, 990, 1230, 1306), (1135, 909, 1193, 1287), (961, 1141, 1293, 1217), (1010, 1128, 1280, 1240), (1126, 814, 1188, 1278), (983, 1151, 1482, 1478), (1098, 945, 1210, 1250), (1107, 758, 1182, 1259), (1163, 929, 1203, 1315), (1150, 903, 1190, 1302), (929, 1145, 1297, 1203), (1004, 1161, 1313, 1237), (1148, 975, 1224, 1300), (903, 1132, 1284, 1190), (949, 1135, 1287, 1211), (1122, 998, 1234, 1274), (1123, 634, 1181, 1275), (969, 1109, 1261, 1221), (585, 1102, 1254, 1176), (1160, 923, 1200, 1312), (1243, 1319, 1353, 1345), (923, 1142, 1294, 1200), (992, 1155, 1307, 1231), (1142, 963, 1218, 1294), (1012, 1129, 1281, 1241), (984, 1116, 1268, 1228), (1120, 612, 1178, 1272), (1246, 1322, 1356, 1348), (1099, 949, 1211, 1251), (1103, 592, 1177, 1255), (1157, 917, 1197, 1309), (1173, 552, 1474, 1483), (1162, 1006, 1238, 1314), (917, 1139, 1291, 1197), (1207, 1321, 1355, 1343), (1097, 553, 1475, 1479), (951, 1136, 1288, 1212), (814, 1130, 1282, 1188), (1000, 1123, 1275, 1235), (1110, 971, 1222, 1262), (1117, 619, 1179, 1269), (1095, 548, 1323, 1332), (911, 1154, 1306, 1194), (1044, 1168, 1337, 1329), (1156, 994, 1232, 1308), (1136, 911, 1194, 1288), (1143, 965, 1219, 1295), (548, 1171, 1340, 1323), (1130, 1014, 1242, 1282), (792, 1127, 1279, 1185), (988, 1117, 1269, 1229), (612, 1114, 1266, 1178), (1109, 765, 1183, 1261), (1100, 951, 1212, 1252), (931, 1164, 1316, 1204), (905, 1152, 1304, 1192), (1146, 931, 1204, 1298), (1008, 1163, 1315, 1239), (982, 1150, 1302, 1226), (1134, 905, 1192, 1286), (1137, 953, 1213, 1289), (1124, 1002, 1236, 1276), (799, 1124, 1276, 1186), (1111, 973, 1223, 1263), (772, 1110, 1262, 1184), (1161, 925, 1201, 1313), (553, 1099, 1251, 1174), (1171, 1247, 1349, 1340), (925, 1143, 1295, 1201), (996, 1157, 1309, 1233), (967, 1144, 1296, 1220), (1320, 1244, 1346, 1354), (990, 1118, 1270, 1230), (619, 1121, 1273, 1179), (1105, 961, 1217, 1257), (1249, 1209, 1486, 1488), (953, 1101, 1253, 1213), (1265, 1172, 1341, 1350), (592, 1105, 1257, 1177), (1158, 919, 1198, 1310), (1164, 1010, 1240, 1316), (919, 1140, 1292, 1198), (1227, 1267, 1489, 1487), (1209, 1285, 1490, 1486), (955, 1138, 1290, 1214), (1125, 1004, 1237, 1277), (975, 1112, 1264, 1224), (1118, 628, 1180, 1270), (1283, 1189, 1342, 1351), (1104, 585, 1176, 1256), (1155, 913, 1195, 1307), (998, 1158, 1310, 1234), (913, 1137, 1289, 1195), (1145, 969, 1221, 1297), (1132, 943, 1208, 1284), (1128, 799, 1186, 1280), (1119, 992, 1231, 1271), (963, 1106, 1258, 1218), (1116, 792, 1185, 1268), (1102, 955, 1214, 1254), (1106, 552, 1173, 1258), (933, 1165, 1317, 1205), (1147, 933, 1205, 1299), (1165, 1012, 1241, 1317), (1152, 984, 1228, 1304), (1139, 957, 1215, 1291), (1006, 1126, 1278, 1238), (808, 1125, 1277, 1187), (1189, 1301, 1352, 1342), (1112, 772, 1184, 1264), (943, 1096, 1248, 1208), (1319, 1207, 1343, 1353), (1101, 578, 1175, 1253), (927, 1162, 1314, 1202), (1144, 927, 1202, 1296), (1159, 1000, 1235, 1311), (548, 1098, 1250, 1171), (971, 1146, 1298, 1222), (1151, 904, 1476, 1482), (994, 1120, 1272, 1232), (628, 1122, 1274, 1180), (965, 1107, 1259, 1219), (765, 1111, 1263, 1183), (957, 1103, 1255, 1215), (578, 1100, 1252, 1175), (921, 1159, 1311, 1199), (1014, 1166, 1318, 1242), (1141, 921, 1199, 1293), (1153, 988, 1229, 1305), (1140, 959, 1216, 1292), (1127, 1008, 1239, 1279), (1114, 982, 1226, 1266), (634, 1119, 1271, 1181), (1303, 1227, 1487, 1491), (915, 1156, 1308, 1196), (549, 1113, 1333, 1324), (1002, 1160, 1312, 1236), (1338, 1326, 1360, 1372), (1349, 1345, 1379, 1383), (1324, 1333, 1367, 1358), (1342, 1352, 1386, 1376), (1330, 1338, 1372, 1364), (1333, 1329, 1363, 1367), (1352, 1348, 1382, 1386), (1326, 1336, 1370, 1360), (1343, 1355, 1389, 1377), (1350, 1341, 1375, 1384), (1336, 1328, 1362, 1370), (1355, 1347, 1381, 1389), (1327, 1339, 1373, 1361), (1346, 1350, 1384, 1380), (1325, 1334, 1368, 1359), (1353, 1343, 1377, 1387), (1244, 1265, 1350, 1346), (1247, 1243, 1345, 1349), (1172, 549, 1324, 1341), (1167, 1026, 1328, 1336), (1080, 1149, 1335, 1331), (1131, 1062, 1330, 1334), (1225, 1320, 1354, 1344), (1113, 1044, 1329, 1333), (1321, 1245, 1347, 1355), (1149, 902, 1325, 1335), (981, 1170, 1339, 1327), (1169, 942, 1326, 1338), (1168, 981, 1327, 1337), (942, 1167, 1336, 1326), (1062, 1169, 1338, 1330), (1322, 1225, 1344, 1356), (1026, 1095, 1332, 1328), (902, 1131, 1334, 1325), (1359, 1368, 1385, 1376), (1360, 1370, 1387, 1377), (1370, 1362, 1379, 1387), (1363, 1371, 1388, 1380), (1358, 1367, 1384, 1375), (1365, 1369, 1386, 1382), (1361, 1373, 1390, 1378), (1364, 1372, 1389, 1381), (1366, 1357, 1374, 1383), (1373, 1365, 1382, 1390), (1368, 1364, 1381, 1385), (1372, 1360, 1377, 1389), (1362, 1366, 1383, 1379), (1367, 1363, 1380, 1384), (1371, 1361, 1378, 1388), (1369, 1359, 1376, 1386), (1323, 1340, 1374, 1357), (1354, 1346, 1380, 1388), (1331, 1335, 1369, 1365), (1341, 1324, 1358, 1375), (1340, 1349, 1383, 1374), (1344, 1354, 1388, 1378), (1335, 1325, 1359, 1369), (1347, 1351, 1385, 1381), (1328, 1332, 1366, 1362), (1348, 1356, 1390, 1382), (1329, 1337, 1371, 1363), (1351, 1342, 1376, 1385), (1332, 1323, 1357, 1366), (1356, 1344, 1378, 1390), (1337, 1327, 1361, 1371), (1345, 1353, 1387, 1379), (1334, 1330, 1364, 1368), (1339, 1331, 1365, 1373), (1393, 1394, 1406, 1404, 1408, 1402, 1407, 1403, 1405, 1391, 1392, 1399, 1397, 1401, 1395, 1400, 1396, 1398), (810, 767, 1403, 1407), (483, 620, 1399, 1392), (482, 483, 1410, 1409), (586, 613, 1398, 1396), (613, 550, 1393, 1398), (620, 593, 1397, 1399), (551, 801, 1406, 1394), (767, 794, 1405, 1403), (635, 579, 1395, 1401), (579, 629, 1400, 1395), (801, 774, 1404, 1406), (1393, 550, 1460, 1462), (593, 635, 1401, 1397), (629, 586, 1396, 1400), (816, 760, 1402, 1408), (760, 810, 1407, 1402), (794, 482, 1391, 1405), (1409, 1410, 1414, 1413), (1392, 1391, 1411, 1412), (483, 1392, 1412, 1410), (1391, 482, 1409, 1411), (1413, 1414, 1416, 1415), (1412, 1411, 1415, 1416), (1410, 1412, 1416, 1414), (1411, 1409, 1413, 1415), (1418, 1417, 1431, 1429, 1433, 1428, 1434, 1430, 1432, 1419, 1420, 1424, 1422, 1426, 1421, 1427, 1423, 1425), (805, 755, 1428, 1433), (483, 482, 1417, 1418), (614, 483, 1418, 1425), (607, 580, 1422, 1424), (811, 768, 1430, 1434), (761, 805, 1433, 1429), (554, 555, 1420, 1419), (587, 614, 1425, 1423), (482, 788, 1431, 1417), (795, 554, 1419, 1432), (788, 761, 1429, 1431), (768, 795, 1432, 1430), (574, 630, 1427, 1421), (555, 607, 1424, 1420), (624, 574, 1421, 1426), (630, 587, 1423, 1427), (580, 624, 1426, 1422), (1438, 1456, 1454, 1458, 1453, 1459, 1455, 1457, 1437, 1449, 1447, 1451, 1446, 1452, 1448, 1450, 1436, 1435, 1442, 1440, 1444, 1439, 1445, 1441, 1443), (591, 618, 1443, 1441), (809, 759, 1446, 1451), (551, 550, 1435, 1436), (766, 809, 1451, 1447), (1151, 983, 1455, 1459), (983, 1115, 1457, 1455), (759, 815, 1452, 1446), (552, 793, 1449, 1437), (815, 773, 1448, 1452), (800, 551, 1436, 1450), (773, 800, 1450, 1448), (1133, 904, 1453, 1458), (550, 611, 1442, 1435), (611, 584, 1440, 1442), (944, 1133, 1458, 1454), (627, 577, 1439, 1444), (584, 627, 1444, 1440), (1097, 944, 1454, 1456), (1115, 552, 1437, 1457), (577, 633, 1445, 1439), (553, 1097, 1456, 1438), (633, 591, 1441, 1445), (618, 553, 1438, 1443), (904, 1151, 1459, 1453), (1460, 1461, 1463, 1462), (550, 551, 1461, 1460), (1394, 1393, 1462, 1463), (551, 1394, 1463, 1461), (1464, 1467, 1472, 1469), (1466, 1468, 1473, 1471), (1467, 1465, 1470, 1472), (1468, 1464, 1469, 1473), (692, 591, 1466, 1471), (584, 690, 1470, 1465), (730, 702, 1649, 1672), (735, 704, 1651, 1677), (736, 692, 1641, 1678), (633, 577, 1464, 1468), (1480, 1478, 1487, 1489), (1482, 1476, 1485, 1491), (1476, 1481, 1490, 1485), (1474, 1480, 1489, 1483), (1478, 1482, 1491, 1487), (1479, 1475, 1484, 1488), (1481, 1477, 1486, 1490), (1477, 1479, 1488, 1486), (1133, 944, 1477, 1481), (1115, 983, 1478, 1480), (552, 1115, 1480, 1474), (553, 1174, 1484, 1475), (1191, 1303, 1491, 1485), (904, 1133, 1481, 1476), (1285, 1191, 1485, 1490), (944, 1097, 1479, 1477), (1267, 1173, 1483, 1489), (1174, 1249, 1488, 1484), (1496, 1492, 1497, 1501), (1492, 1495, 1500, 1497), (1494, 1496, 1501, 1499), (1495, 1493, 1498, 1500), (875, 886, 1701, 731), (773, 815, 1496, 1494), (809, 766, 1493, 1495), (869, 773, 1494, 1499), (889, 877, 724, 1706), (890, 872, 740, 1707), (1503, 518, 1505, 1548), (516, 1503, 1548, 1502), (1502, 1548, 1504, 517), (1506, 520, 1508, 1549), (518, 1506, 1549, 1505), (1505, 1549, 1507, 519), (1509, 522, 1511, 1550), (520, 1509, 1550, 1508), (1508, 1550, 1510, 521), (1512, 524, 1514, 1551), (522, 1512, 1551, 1511), (1511, 1551, 1513, 523), (1515, 526, 1517, 1552), (524, 1515, 1552, 1514), (1514, 1552, 1516, 525), (1518, 528, 1520, 1553), (526, 1518, 1553, 1517), (1517, 1553, 1519, 527), (1521, 530, 1523, 1554), (528, 1521, 1554, 1520), (1520, 1554, 1522, 529), (1524, 532, 1526, 1555), (530, 1524, 1555, 1523), (1523, 1555, 1525, 531), (1527, 534, 1529, 1556), (532, 1527, 1556, 1526), (1526, 1556, 1528, 533), (1530, 536, 1532, 1557), (534, 1530, 1557, 1529), (1529, 1557, 1531, 535), (1533, 538, 1535, 1558), (536, 1533, 1558, 1532), (1532, 1558, 1534, 537), (1536, 540, 1538, 1559), (538, 1536, 1559, 1535), (1535, 1559, 1537, 539), (1539, 542, 1541, 1560), (540, 1539, 1560, 1538), (1538, 1560, 1540, 541), (1542, 544, 1544, 1561), (542, 1542, 1561, 1541), (1541, 1561, 1543, 543), (1545, 1562, 1547, 546), (544, 1544, 1562, 1545), (1544, 545, 1546, 1562), (1566, 1563, 1568, 1571), (1563, 1567, 1572, 1568), (1564, 1566, 1571, 1569), (1567, 1565, 1570, 1572), (676, 647, 1565, 1567), (725, 694, 1587, 1591), (640, 671, 1566, 1564), (636, 676, 1567, 1563), (716, 749, 1595, 1589), (647, 725, 1570, 1565), (1573, 1577, 1582, 1578), (1574, 1576, 1581, 1579), (1577, 1575, 1580, 1582), (1576, 1573, 1578, 1581), (817, 857, 1577, 1573), (887, 871, 1617, 1625), (828, 884, 1580, 1575), (881, 821, 1574, 1579), (1581, 1578, 1630, 1633), (852, 817, 1573, 1576), (1584, 1583, 1585, 1586), (571, 1586, 1584, 567), (567, 1584, 1583, 566), (570, 1585, 1586, 571), (1597, 1599, 1613, 1611), (1598, 1612, 1603, 1591), (1588, 1590, 1602, 717), (1599, 1596, 1610, 1613), (1595, 1593, 1605, 1609), (1589, 1595, 1609, 687), (1590, 1597, 1611, 1602), (1593, 1588, 717, 1605), (1596, 1600, 1614, 1610), (1587, 1592, 1604, 744), (1594, 1589, 687, 1606), (1600, 1598, 1612, 1614), (1572, 1570, 1598, 1600), (1568, 1572, 1600, 1596), (1608, 707, 1610, 1614), (1603, 1608, 1614, 1612), (1606, 687, 747, 1601), (1609, 1605, 717, 715), (1604, 1606, 1601, 744), (747, 715, 1607, 707), (715, 717, 1602, 1607), (744, 1601, 1608, 1603), (1601, 747, 707, 1608), (687, 1609, 715, 747), (707, 1607, 1613, 1610), (1607, 1602, 1611, 1613), (1592, 1594, 1606, 1604), (1591, 1587, 744, 1603), (1619, 1627, 1633, 1630), (1628, 1619, 1630, 1634), (1626, 1620, 1615, 1621), (1629, 1625, 1617, 1618), (1624, 1626, 1621, 1616), (1615, 1618, 1627, 1619), (1618, 1617, 1622, 1627), (1616, 1621, 1628, 1623), (1621, 1615, 1619, 1628), (1620, 1629, 1618, 1615), (1627, 1622, 1631, 1633), (1623, 1628, 1634, 1632), (895, 880, 1620, 1626), (871, 881, 1622, 1617), (1639, 1658, 1698, 1696), (1684, 1654, 1635, 1657), (1685, 1663, 1637, 1664), (1686, 1665, 1640, 1659), (1687, 1666, 1647, 1667), (1688, 1653, 1642, 1670), (1690, 1672, 1649, 1673), (1691, 1662, 1643, 1676), (1692, 1655, 1644, 1679), (1693, 1680, 1646, 1656), (1694, 1681, 1652, 1682), (1648, 1670, 1683, 1668), (1670, 1642, 1661, 1683), (1674, 1684, 1657, 1638), (1650, 1676, 1684, 1674), (1676, 1643, 1654, 1684), (1677, 1685, 1664, 1645), (1651, 1679, 1685, 1677), (1679, 1644, 1663, 1685), (1654, 1686, 1659, 1635), (1643, 1667, 1686, 1654), (1667, 1647, 1665, 1686), (1662, 1687, 1667, 1643), (1637, 1656, 1687, 1662), (1656, 1646, 1666, 1687), (1669, 1688, 1670, 1648), (1638, 1657, 1688, 1669), (1657, 1635, 1653, 1688), (1642, 1673, 1689, 1661), (1673, 1649, 1671, 1689), (1653, 1690, 1673, 1642), (1635, 1659, 1690, 1653), (1659, 1640, 1672, 1690), (1675, 1691, 1676, 1650), (1645, 1664, 1691, 1675), (1664, 1637, 1662, 1691), (1678, 1692, 1679, 1651), (1641, 1660, 1692, 1678), (1660, 1636, 1655, 1692), (1663, 1693, 1656, 1637), (1644, 1682, 1693, 1663), (1682, 1652, 1680, 1693), (1655, 1694, 1682, 1644), (1636, 1658, 1694, 1655), (1658, 1639, 1681, 1694), (1660, 1641, 1697, 1699), (1658, 1636, 1695, 1698), (1636, 1660, 1699, 1695), (1709, 1717, 693, 740), (720, 1711, 1717, 1709), (1711, 742, 696, 1717), (714, 1718, 709, 754), (743, 685, 1718, 714), (685, 734, 688, 1718), (697, 1719, 685, 743), (752, 712, 1719, 697), (712, 737, 686, 1719), (1701, 1720, 1702, 731), (751, 711, 1720, 1701), (711, 754, 718, 1720), (745, 1705, 1721, 706), (1705, 728, 1703, 1721), (718, 1722, 1705, 745), (754, 709, 1722, 718), (709, 748, 1704, 1722), (1707, 1723, 1708, 724), (740, 693, 1723, 1707), (693, 752, 697, 1723), (1710, 1724, 1711, 720), (746, 708, 1724, 1710), (708, 753, 713, 1724), (696, 1725, 712, 752), (742, 1714, 1725, 696), (1714, 719, 1712, 1725), (713, 1726, 1714, 742), (753, 710, 1726, 713), (710, 750, 1713, 1726), (750, 710, 1730, 1728), (708, 746, 1729, 1731), (710, 753, 1727, 1730), (1591, 1598, 1733, 1732), (1570, 725, 1734, 1735)])
me_sphere.polygons.foreach_set('use_smooth', [True] * 1418)
me_sphere.materials.append(mat_material_001)
me_sphere.use_remesh_preserve_volume = False
me_sphere.use_remesh_preserve_attributes = False
me_sphere.use_mirror_vertex_groups = False
me_sphere.update()

# ---- objects
ob_hemi = bpy.data.objects.new('Hemi', light_hemi)
ob_sphere = bpy.data.objects.new('Sphere', me_sphere)
ob_lamp = bpy.data.objects.new('Lamp', light_lamp)
ob_camera = bpy.data.objects.new('Camera', cam_camera)

# ---- transforms, parenting, visibility, modifiers, constraints
ob_hemi.location = (-0.2804, 0.3538, 5.296)
ob_hemi.lineart.crease_threshold = 0.0
ob_sphere.location = (-0.2804, 0.3538, 3.024)
ob_sphere.scale = (0.2385, 0.2385, 0.2385)
ob_sphere.lineart.crease_threshold = 0.0
ob_lamp.location = (4.076, 1.005, 5.904)
ob_lamp.rotation_euler = (0.6503, 0.05522, 1.866)
ob_lamp.lock_rotations_4d = False
ob_lamp.empty_display_type = 'ARROWS'
ob_lamp.color = (0.0, 0.0, 0.0, 0.0)
ob_lamp.lineart.crease_threshold = 0.0
ob_camera.location = (4.371, -1.876, 4.266)
ob_camera.rotation_euler = (1.133, -0.03588, 1.106)
ob_camera.lock_rotations_4d = False
ob_camera.empty_display_type = 'ARROWS'
ob_camera.color = (0.0, 0.0, 0.0, 0.0)
ob_camera.display_type = 'WIRE'
ob_camera.lineart.crease_threshold = 0.0

# ---- collection membership
col_collection_1.objects.link(ob_hemi)
col_collection_1.objects.link(ob_sphere)
col_collection_1.objects.link(ob_lamp)
col_collection_1.objects.link(ob_camera)

# ---- scene / render settings (as saved in the file)
scene.camera = ob_camera
scene.frame_start = 1; scene.frame_end = 250; scene.frame_set(87)
scene.render.engine = 'BLENDER_EEVEE_NEXT'
scene.render.image_settings.color_mode = 'RGB'
scene.render.image_settings.compression = 90
scene.render.resolution_percentage = 50
scene.render.dither_intensity = 0.0
scene.cycles.use_denoising = False
scene.cycles.samples = 10
scene.cycles.sampling_pattern = 'TABULATED_SOBOL'
scene.cycles.light_sampling_threshold = 0.0
scene.cycles.use_adaptive_sampling = False
scene.cycles.use_light_tree = False
scene.cycles.blur_glossy = 0.0
scene.cycles.volume_bounces = 1
scene.cycles.pixel_filter_type = 'GAUSSIAN'
scene.cycles.sample_clamp_indirect = 0.0
scene.view_settings.view_transform = 'Standard'
bpy.context.view_layer.update()
